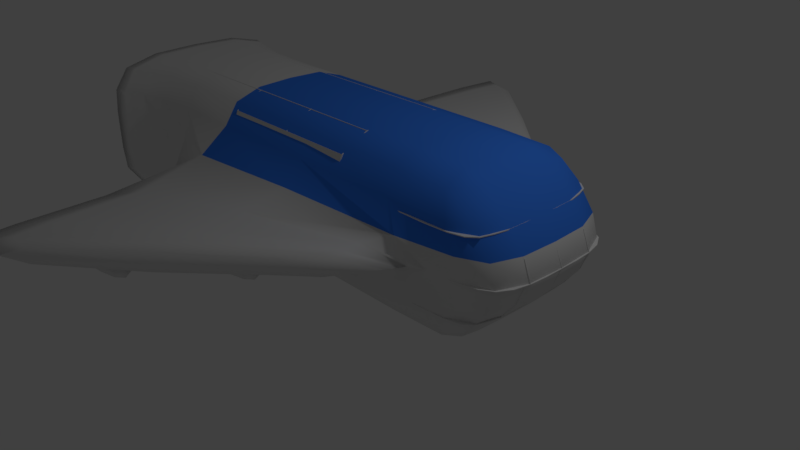 # Source: rocketship.blend  (saved by Blender 2.78.0; exported with 4.5.12 LTS)
import bpy
from mathutils import Matrix  # noqa: F401  (used for matrix-valued properties, if any)

bpy.ops.wm.read_factory_settings(use_empty=True)
scene = bpy.context.scene
scene.name = 'Scene'

# ---- collections
col_collection_1 = bpy.data.collections.new('Collection 1'); scene.collection.children.link(col_collection_1)
col_collection_2 = bpy.data.collections.new('Collection 2'); scene.collection.children.link(col_collection_2)

# ---- materials (node trees are filled in below, after node groups)
mat_material = bpy.data.materials.new('Material')
mat_material.alpha_threshold = 0.0
mat_material.use_transparent_shadow = False
mat_material.roughness = 0.5
mat_material.line_color = (0.0, 0.0, 0.0, 1.0)
mat_material_001 = bpy.data.materials.new('Material.001')
mat_material_001.alpha_threshold = 0.0
mat_material_001.use_transparent_shadow = False
mat_material_001.diffuse_color = (0.04935, 0.2374, 1.0, 1.0)
mat_material_001.roughness = 0.5

# ---- material node trees

# ---- world
world_world = bpy.data.worlds.new('World'); scene.world = world_world
world_world.color = (0.05088, 0.05088, 0.05088)
world_world.use_sun_shadow = False
world_world.sun_shadow_jitter_overblur = 0.0
world_world.cycles.sampling_method = 'MANUAL'

# ---- cameras
cam_camera = bpy.data.cameras.new('Camera')
cam_camera.clip_end = 100.0
cam_camera.lens = 35.0
cam_camera.sensor_width = 32.0
cam_camera.sensor_height = 18.0
cam_camera.ortho_scale = 7.314
cam_camera.dof.focus_distance = 0.0
cam_camera.dof.aperture_fstop = 128.0

# ---- lights
light_lamp = bpy.data.lights.new('Lamp', 'POINT')
light_lamp.transmission_factor = 0.0
light_lamp.cutoff_distance = 30.0
light_lamp.energy = 100.0
light_lamp.shadow_buffer_clip_start = 1.001
light_lamp.shadow_soft_size = 0.1
light_lamp.shadow_maximum_resolution = 0.006
light_lamp.use_absolute_resolution = True

# ---- meshes
me_cube_001 = bpy.data.meshes.new('Cube.001')
me_cube_001.from_pydata([(0.2, -0.5, 0.4), (0.2, -0.5, -3.353e-07), (0.2, -0.7, 0.4), (0.2, -0.7, -3.353e-07), (-0.2, -0.5, 0.4), (-0.2, -0.5, -3.353e-07), (-0.2, -0.7, 0.4), (-0.2, -0.7, -3.353e-07), (-0.2, -0.3, -3.353e-07), (-0.2, -0.3, 0.4), (-0.2, -0.1, -3.353e-07), (-0.2, -0.1, 0.4), (0.2, -0.3, -3.353e-07), (0.2, -0.3, 0.4), (0.2, -0.1, -3.353e-07), (0.2, -0.1, 0.4), (-0.2, -0.3, 0.2), (-0.2, -0.1, 0.2), (-0.2, -0.7, 0.2), (-0.2, -0.5, 0.2), (-0.2, -0.14, -3.353e-07), (-0.2, -0.18, -3.353e-07), (-0.2, -0.22, -3.353e-07), (-0.2, -0.26, -3.353e-07), (-0.2, -0.3, 0.24), (-0.2, -0.3, 0.28), (-0.2, -0.3, 0.32), (-0.2, -0.3, 0.36), (-0.2, -0.26, 0.4), (-0.2, -0.22, 0.4), (-0.2, -0.18, 0.4), (-0.2, -0.14, 0.4), (-0.2, -0.1, 0.16), (-0.2, -0.1, 0.12), (-0.2, -0.1, 0.08), (-0.2, -0.1, 0.04), (-0.2, -0.3, 0.04), (-0.2, -0.3, 0.08), (-0.2, -0.3, 0.12), (-0.2, -0.3, 0.16), (-0.2, -0.1, 0.36), (-0.2, -0.1, 0.32), (-0.2, -0.1, 0.28), (-0.2, -0.1, 0.24), (-0.2, -0.26, 0.2), (-0.2, -0.22, 0.2), (-0.2, -0.18, 0.2), (-0.2, -0.14, 0.2), (-0.2, -0.14, 0.04), (-0.2, -0.14, 0.08), (-0.2, -0.14, 0.12), (-0.2, -0.14, 0.16), (-0.2, -0.18, 0.04), (-0.2, -0.18, 0.08), (-0.2, -0.18, 0.12), (-0.2, -0.18, 0.16), (-0.2, -0.22, 0.04), (-0.2, -0.22, 0.08), (-0.2, -0.22, 0.12), (-0.2, -0.22, 0.16), (-0.2, -0.26, 0.04), (-0.2, -0.26, 0.08), (-0.2, -0.26, 0.12), (-0.2, -0.26, 0.16), (-0.2, -0.26, 0.24), (-0.2, -0.22, 0.24), (-0.2, -0.18, 0.24), (-0.2, -0.14, 0.24), (-0.2, -0.26, 0.28), (-0.2, -0.22, 0.28), (-0.2, -0.18, 0.28), (-0.2, -0.14, 0.28), (-0.2, -0.26, 0.32), (-0.2, -0.22, 0.32), (-0.2, -0.18, 0.32), (-0.2, -0.14, 0.32), (-0.2, -0.26, 0.36), (-0.2, -0.22, 0.36), (-0.2, -0.18, 0.36), (-0.2, -0.14, 0.36), (-0.4, -0.14, 0.04), (-0.4, -0.14, 0.08), (-0.4, -0.14, 0.12), (-0.4, -0.14, 0.16), (-0.4, -0.18, 0.04), (-0.4, -0.18, 0.08), (-0.4, -0.18, 0.12), (-0.4, -0.18, 0.16), (-0.4, -0.22, 0.04), (-0.4, -0.22, 0.08), (-0.4, -0.22, 0.12), (-0.4, -0.22, 0.16), (-0.4, -0.26, 0.04), (-0.4, -0.26, 0.08), (-0.4, -0.26, 0.12), (-0.4, -0.26, 0.16), (-0.4, -0.26, 0.24), (-0.4, -0.22, 0.24), (-0.4, -0.18, 0.24), (-0.4, -0.14, 0.24), (-0.4, -0.26, 0.28), (-0.4, -0.22, 0.28), (-0.4, -0.18, 0.28), (-0.4, -0.14, 0.28), (-0.4, -0.26, 0.32), (-0.4, -0.22, 0.32), (-0.4, -0.18, 0.32), (-0.4, -0.14, 0.32), (-0.4, -0.26, 0.36), (-0.4, -0.22, 0.36), (-0.4, -0.18, 0.36), (-0.4, -0.14, 0.36), (-0.2, -0.5, 0.16), (-0.2, -0.5, 0.12), (-0.2, -0.5, 0.08), (-0.2, -0.5, 0.04), (-0.2, -0.66, 0.4), (-0.2, -0.62, 0.4), (-0.2, -0.58, 0.4), (-0.2, -0.54, 0.4), (-0.2, -0.7, 0.24), (-0.2, -0.7, 0.28), (-0.2, -0.7, 0.32), (-0.2, -0.7, 0.36), (-0.2, -0.54, -3.353e-07), (-0.2, -0.58, -3.353e-07), (-0.2, -0.62, -3.353e-07), (-0.2, -0.66, -3.353e-07), (-0.2, -0.7, 0.04), (-0.2, -0.7, 0.08), (-0.2, -0.7, 0.12), (-0.2, -0.7, 0.16), (-0.2, -0.5, 0.36), (-0.2, -0.5, 0.32), (-0.2, -0.5, 0.28), (-0.2, -0.5, 0.24), (-0.2, -0.66, 0.2), (-0.2, -0.62, 0.2), (-0.2, -0.58, 0.2), (-0.2, -0.54, 0.2), (-0.2, -0.54, 0.04), (-0.2, -0.54, 0.08), (-0.2, -0.54, 0.12), (-0.2, -0.54, 0.16), (-0.2, -0.58, 0.04), (-0.2, -0.58, 0.08), (-0.2, -0.58, 0.12), (-0.2, -0.58, 0.16), (-0.2, -0.62, 0.04), (-0.2, -0.62, 0.08), (-0.2, -0.62, 0.12), (-0.2, -0.62, 0.16), (-0.2, -0.66, 0.04), (-0.2, -0.66, 0.08), (-0.2, -0.66, 0.12), (-0.2, -0.66, 0.16), (-0.2, -0.66, 0.24), (-0.2, -0.62, 0.24), (-0.2, -0.58, 0.24), (-0.2, -0.54, 0.24), (-0.2, -0.66, 0.28), (-0.2, -0.62, 0.28), (-0.2, -0.58, 0.28), (-0.2, -0.54, 0.28), (-0.2, -0.66, 0.32), (-0.2, -0.62, 0.32), (-0.2, -0.58, 0.32), (-0.2, -0.54, 0.32), (-0.2, -0.66, 0.36), (-0.2, -0.62, 0.36), (-0.2, -0.58, 0.36), (-0.2, -0.54, 0.36), (-0.5, -0.54, 0.04), (-0.5, -0.54, 0.08), (-0.5, -0.54, 0.12), (-0.5, -0.54, 0.16), (-0.5, -0.58, 0.04), (-0.5, -0.58, 0.08), (-0.5, -0.58, 0.12), (-0.5, -0.58, 0.16), (-0.6, -0.62, 0.04), (-0.6, -0.62, 0.08), (-0.6, -0.62, 0.12), (-0.6, -0.62, 0.16), (-0.6, -0.66, 0.04), (-0.6, -0.66, 0.08), (-0.6, -0.66, 0.12), (-0.6, -0.66, 0.16), (-0.6, -0.66, 0.24), (-0.6, -0.62, 0.24), (-0.5, -0.58, 0.24), (-0.5, -0.54, 0.24), (-0.6, -0.66, 0.28), (-0.6, -0.62, 0.28), (-0.5, -0.58, 0.28), (-0.5, -0.54, 0.28), (-0.6, -0.66, 0.32), (-0.6, -0.62, 0.32), (-0.5, -0.58, 0.32), (-0.5, -0.54, 0.32), (-0.6, -0.66, 0.36), (-0.6, -0.62, 0.36), (-0.5, -0.58, 0.36), (-0.5, -0.54, 0.36), (0.2, -0.7, 0.2667), (0.2, -0.7, 0.1333), (0.2, -0.5667, 0.4), (0.2, -0.6333, 0.4), (0.2, -0.6333, -3.353e-07), (0.2, -0.5667, -3.353e-07), (0.2, -0.5, 0.2667), (0.2, -0.5, 0.1333), (0.2, -0.1, 0.2667), (0.2, -0.1, 0.1333), (0.2, -0.2333, -3.353e-07), (0.2, -0.1667, -3.353e-07), (0.2, -0.1667, 0.4), (0.2, -0.2333, 0.4), (0.2, -0.3, 0.2667), (0.2, -0.3, 0.1333), (0.2, -0.1667, 0.1333), (0.2, -0.2333, 0.1333), (0.2, -0.1667, 0.2667), (0.2, -0.2333, 0.2667), (0.2, -0.5667, 0.1333), (0.2, -0.6333, 0.1333), (0.2, -0.5667, 0.2667), (0.2, -0.6333, 0.2667), (0.3, -0.1667, 0.1333), (0.3, -0.2333, 0.1333), (0.3, -0.1667, 0.2667), (0.3, -0.2333, 0.2667), (0.3, -0.5667, 0.1333), (0.3, -0.6333, 0.1333), (0.3, -0.5667, 0.2667), (0.3, -0.6333, 0.2667), (0.4, -0.1667, 0.1333), (0.4, -0.2333, 0.1333), (0.4, -0.1667, 0.2667), (0.4, -0.2333, 0.2667), (0.4, -0.5667, 0.1333), (0.4, -0.6333, 0.1333), (0.4, -0.5667, 0.2667), (0.4, -0.6333, 0.2667), (0.3, -0.05667, 0.1333), (0.3, -0.05667, 0.2667), (0.4, -0.05667, 0.1333), (0.4, -0.05667, 0.2667), (0.3, 0.003333, 0.1333), (0.3, 0.003333, 0.2667), (0.4, 0.003333, 0.1333), (0.4, 0.003333, 0.2667), (0.2, -0.5, -0.5), (0.2, -0.5, -0.1), (0.2, -0.7, -0.5), (0.2, -0.7, -0.1), (-0.2, -0.5, -0.5), (-0.2, -0.5, -0.1), (-0.2, -0.7, -0.5), (-0.2, -0.7, -0.1), (-0.2, -0.3, -0.1), (-0.2, -0.3, -0.5), (-0.2, -0.1, -0.1), (-0.2, -0.1, -0.5), (0.2, -0.3, -0.1), (0.2, -0.3, -0.5), (0.2, -0.1, -0.1), (0.2, -0.1, -0.5), (-0.2, -0.3, -0.3), (-0.2, -0.1, -0.3), (-0.2, -0.7, -0.3), (-0.2, -0.5, -0.3), (-0.2, -0.14, -0.1), (-0.2, -0.18, -0.1), (-0.2, -0.22, -0.1), (-0.2, -0.26, -0.1), (-0.2, -0.3, -0.34), (-0.2, -0.3, -0.38), (-0.2, -0.3, -0.42), (-0.2, -0.3, -0.46), (-0.2, -0.26, -0.5), (-0.2, -0.22, -0.5), (-0.2, -0.18, -0.5), (-0.2, -0.14, -0.5), (-0.2, -0.1, -0.26), (-0.2, -0.1, -0.22), (-0.2, -0.1, -0.18), (-0.2, -0.1, -0.14), (-0.2, -0.3, -0.14), (-0.2, -0.3, -0.18), (-0.2, -0.3, -0.22), (-0.2, -0.3, -0.26), (-0.2, -0.1, -0.46), (-0.2, -0.1, -0.42), (-0.2, -0.1, -0.38), (-0.2, -0.1, -0.34), (-0.2, -0.26, -0.3), (-0.2, -0.22, -0.3), (-0.2, -0.18, -0.3), (-0.2, -0.14, -0.3), (-0.2, -0.14, -0.14), (-0.2, -0.14, -0.18), (-0.2, -0.14, -0.22), (-0.2, -0.14, -0.26), (-0.2, -0.18, -0.14), (-0.2, -0.18, -0.18), (-0.2, -0.18, -0.22), (-0.2, -0.18, -0.26), (-0.2, -0.22, -0.14), (-0.2, -0.22, -0.18), (-0.2, -0.22, -0.22), (-0.2, -0.22, -0.26), (-0.2, -0.26, -0.14), (-0.2, -0.26, -0.18), (-0.2, -0.26, -0.22), (-0.2, -0.26, -0.26), (-0.2, -0.26, -0.34), (-0.2, -0.22, -0.34), (-0.2, -0.18, -0.34), (-0.2, -0.14, -0.34), (-0.2, -0.26, -0.38), (-0.2, -0.22, -0.38), (-0.2, -0.18, -0.38), (-0.2, -0.14, -0.38), (-0.2, -0.26, -0.42), (-0.2, -0.22, -0.42), (-0.2, -0.18, -0.42), (-0.2, -0.14, -0.42), (-0.2, -0.26, -0.46), (-0.2, -0.22, -0.46), (-0.2, -0.18, -0.46), (-0.2, -0.14, -0.46), (-0.4, -0.14, -0.14), (-0.4, -0.14, -0.18), (-0.4, -0.14, -0.22), (-0.4, -0.14, -0.26), (-0.4, -0.18, -0.14), (-0.4, -0.18, -0.18), (-0.4, -0.18, -0.22), (-0.4, -0.18, -0.26), (-0.4, -0.22, -0.14), (-0.4, -0.22, -0.18), (-0.4, -0.22, -0.22), (-0.4, -0.22, -0.26), (-0.4, -0.26, -0.14), (-0.4, -0.26, -0.18), (-0.4, -0.26, -0.22), (-0.4, -0.26, -0.26), (-0.4, -0.26, -0.34), (-0.4, -0.22, -0.34), (-0.4, -0.18, -0.34), (-0.4, -0.14, -0.34), (-0.4, -0.26, -0.38), (-0.4, -0.22, -0.38), (-0.4, -0.18, -0.38), (-0.4, -0.14, -0.38), (-0.4, -0.26, -0.42), (-0.4, -0.22, -0.42), (-0.4, -0.18, -0.42), (-0.4, -0.14, -0.42), (-0.4, -0.26, -0.46), (-0.4, -0.22, -0.46), (-0.4, -0.18, -0.46), (-0.4, -0.14, -0.46), (-0.2, -0.5, -0.26), (-0.2, -0.5, -0.22), (-0.2, -0.5, -0.18), (-0.2, -0.5, -0.14), (-0.2, -0.66, -0.5), (-0.2, -0.62, -0.5), (-0.2, -0.58, -0.5), (-0.2, -0.54, -0.5), (-0.2, -0.7, -0.34), (-0.2, -0.7, -0.38), (-0.2, -0.7, -0.42), (-0.2, -0.7, -0.46), (-0.2, -0.54, -0.1), (-0.2, -0.58, -0.1), (-0.2, -0.62, -0.1), (-0.2, -0.66, -0.1), (-0.2, -0.7, -0.14), (-0.2, -0.7, -0.18), (-0.2, -0.7, -0.22), (-0.2, -0.7, -0.26), (-0.2, -0.5, -0.46), (-0.2, -0.5, -0.42), (-0.2, -0.5, -0.38), (-0.2, -0.5, -0.34), (-0.2, -0.66, -0.3), (-0.2, -0.62, -0.3), (-0.2, -0.58, -0.3), (-0.2, -0.54, -0.3), (-0.2, -0.54, -0.14), (-0.2, -0.54, -0.18), (-0.2, -0.54, -0.22), (-0.2, -0.54, -0.26), (-0.2, -0.58, -0.14), (-0.2, -0.58, -0.18), (-0.2, -0.58, -0.22), (-0.2, -0.58, -0.26), (-0.2, -0.62, -0.14), (-0.2, -0.62, -0.18), (-0.2, -0.62, -0.22), (-0.2, -0.62, -0.26), (-0.2, -0.66, -0.14), (-0.2, -0.66, -0.18), (-0.2, -0.66, -0.22), (-0.2, -0.66, -0.26), (-0.2, -0.66, -0.34), (-0.2, -0.62, -0.34), (-0.2, -0.58, -0.34), (-0.2, -0.54, -0.34), (-0.2, -0.66, -0.38), (-0.2, -0.62, -0.38), (-0.2, -0.58, -0.38), (-0.2, -0.54, -0.38), (-0.2, -0.66, -0.42), (-0.2, -0.62, -0.42), (-0.2, -0.58, -0.42), (-0.2, -0.54, -0.42), (-0.2, -0.66, -0.46), (-0.2, -0.62, -0.46), (-0.2, -0.58, -0.46), (-0.2, -0.54, -0.46), (-0.5, -0.54, -0.14), (-0.5, -0.54, -0.18), (-0.5, -0.54, -0.22), (-0.5, -0.54, -0.26), (-0.5, -0.58, -0.14), (-0.5, -0.58, -0.18), (-0.5, -0.58, -0.22), (-0.5, -0.58, -0.26), (-0.6, -0.62, -0.14), (-0.6, -0.62, -0.18), (-0.6, -0.62, -0.22), (-0.6, -0.62, -0.26), (-0.6, -0.66, -0.14), (-0.6, -0.66, -0.18), (-0.6, -0.66, -0.22), (-0.6, -0.66, -0.26), (-0.6, -0.66, -0.34), (-0.6, -0.62, -0.34), (-0.5, -0.58, -0.34), (-0.5, -0.54, -0.34), (-0.6, -0.66, -0.38), (-0.6, -0.62, -0.38), (-0.5, -0.58, -0.38), (-0.5, -0.54, -0.38), (-0.6, -0.66, -0.42), (-0.6, -0.62, -0.42), (-0.5, -0.58, -0.42), (-0.5, -0.54, -0.42), (-0.6, -0.66, -0.46), (-0.6, -0.62, -0.46), (-0.5, -0.58, -0.46), (-0.5, -0.54, -0.46), (0.2, -0.7, -0.3667), (0.2, -0.7, -0.2333), (0.2, -0.5667, -0.5), (0.2, -0.6333, -0.5), (0.2, -0.6333, -0.1), (0.2, -0.5667, -0.1), (0.2, -0.5, -0.3667), (0.2, -0.5, -0.2333), (0.2, -0.1, -0.3667), (0.2, -0.1, -0.2333), (0.2, -0.2333, -0.1), (0.2, -0.1667, -0.1), (0.2, -0.1667, -0.5), (0.2, -0.2333, -0.5), (0.2, -0.3, -0.3667), (0.2, -0.3, -0.2333), (0.2, -0.1667, -0.2333), (0.2, -0.2333, -0.2333), (0.2, -0.1667, -0.3667), (0.2, -0.2333, -0.3667), (0.2, -0.5667, -0.2333), (0.2, -0.6333, -0.2333), (0.2, -0.5667, -0.3667), (0.2, -0.6333, -0.3667), (0.3, -0.1667, -0.2333), (0.3, -0.2333, -0.2333), (0.3, -0.1667, -0.3667), (0.3, -0.2333, -0.3667), (0.3, -0.5667, -0.2333), (0.3, -0.6333, -0.2333), (0.3, -0.5667, -0.3667), (0.3, -0.6333, -0.3667), (0.4, -0.1667, -0.2333), (0.4, -0.2333, -0.2333), (0.4, -0.1667, -0.3667), (0.4, -0.2333, -0.3667), (0.4, -0.5667, -0.2333), (0.4, -0.6333, -0.2333), (0.4, -0.5667, -0.3667), (0.4, -0.6333, -0.3667), (0.3, -0.05667, -0.2333), (0.3, -0.05667, -0.3667), (0.4, -0.05667, -0.2333), (0.4, -0.05667, -0.3667), (0.3, 0.003333, -0.2333), (0.3, 0.003333, -0.3667), (0.4, 0.003333, -0.2333), (0.4, 0.003333, -0.3667), (0.3, -0.05667, 0.0), (0.4, -0.05667, 0.0), (0.3, 0.003333, 0.0), (0.4, 0.003333, 0.0), (0.3, -0.05667, -0.9667), (0.4, -0.05667, -0.9667), (0.3, 0.003333, -0.9667), (0.4, 0.003333, -0.9667)], [], [(0, 4, 119, 118, 117, 116, 6, 2, 207, 206), (5, 1, 209, 208, 3, 7, 127, 126, 125, 124), (3, 205, 204, 2, 6, 123, 122, 121, 120, 18, 131, 130, 129, 128, 7), (227, 207, 2, 204), (5, 115, 114, 113, 112, 19, 135, 134, 133, 132, 4, 0, 210, 211, 1), (171, 119, 4, 132), (79, 31, 11, 40), (10, 35, 34, 33, 32, 17, 43, 42, 41, 40, 11, 15, 212, 213, 14), (223, 217, 13, 218), (12, 219, 218, 13, 9, 27, 26, 25, 24, 16, 39, 38, 37, 36, 8), (10, 14, 215, 214, 12, 8, 23, 22, 21, 20), (15, 11, 31, 30, 29, 28, 9, 13, 217, 216), (63, 39, 16, 44), (155, 131, 18, 136), (32, 51, 47, 17), (51, 55, 46, 47), (55, 59, 45, 46), (59, 63, 44, 45), (10, 20, 48, 35), (35, 48, 49, 34), (34, 49, 50, 33), (33, 50, 51, 32), (20, 21, 52, 48), (55, 51, 83, 87), (49, 53, 54, 50), (71, 67, 99, 103), (21, 22, 56, 52), (52, 56, 57, 53), (53, 57, 58, 54), (54, 58, 59, 55), (22, 23, 60, 56), (50, 54, 86, 82), (57, 61, 62, 58), (66, 70, 102, 98), (23, 8, 36, 60), (60, 36, 37, 61), (61, 37, 38, 62), (62, 38, 39, 63), (47, 67, 43, 17), (67, 71, 42, 43), (71, 75, 41, 42), (75, 79, 40, 41), (16, 24, 64, 44), (44, 64, 65, 45), (45, 65, 66, 46), (46, 66, 67, 47), (24, 25, 68, 64), (57, 56, 88, 89), (65, 69, 70, 66), (73, 72, 104, 105), (25, 26, 72, 68), (68, 72, 73, 69), (69, 73, 74, 70), (70, 74, 75, 71), (26, 27, 76, 72), (53, 49, 81, 85), (73, 77, 78, 74), (69, 65, 97, 101), (27, 9, 28, 76), (76, 28, 29, 77), (77, 29, 30, 78), (78, 30, 31, 79), (80, 84, 85, 81), (82, 86, 87, 83), (88, 92, 93, 89), (90, 94, 95, 91), (96, 100, 101, 97), (98, 102, 103, 99), (104, 108, 109, 105), (106, 110, 111, 107), (75, 74, 106, 107), (59, 58, 90, 91), (65, 64, 96, 97), (49, 48, 80, 81), (76, 77, 109, 108), (60, 61, 93, 92), (67, 66, 98, 99), (51, 50, 82, 83), (72, 76, 108, 104), (56, 60, 92, 88), (78, 79, 111, 110), (62, 63, 95, 94), (77, 73, 105, 109), (61, 57, 89, 93), (68, 69, 101, 100), (74, 78, 110, 106), (52, 53, 85, 84), (58, 62, 94, 90), (79, 75, 107, 111), (63, 59, 91, 95), (70, 71, 103, 102), (54, 55, 87, 86), (64, 68, 100, 96), (48, 52, 84, 80), (112, 143, 139, 19), (143, 147, 138, 139), (147, 151, 137, 138), (151, 155, 136, 137), (5, 124, 140, 115), (115, 140, 141, 114), (114, 141, 142, 113), (113, 142, 143, 112), (124, 125, 144, 140), (152, 153, 185, 184), (141, 145, 146, 142), (168, 169, 201, 200), (125, 126, 148, 144), (144, 148, 149, 145), (145, 149, 150, 146), (146, 150, 151, 147), (126, 127, 152, 148), (141, 140, 172, 173), (149, 153, 154, 150), (157, 156, 188, 189), (127, 7, 128, 152), (152, 128, 129, 153), (153, 129, 130, 154), (154, 130, 131, 155), (139, 159, 135, 19), (159, 163, 134, 135), (163, 167, 133, 134), (167, 171, 132, 133), (18, 120, 156, 136), (136, 156, 157, 137), (137, 157, 158, 138), (138, 158, 159, 139), (120, 121, 160, 156), (151, 150, 182, 183), (157, 161, 162, 158), (167, 166, 198, 199), (121, 122, 164, 160), (160, 164, 165, 161), (161, 165, 166, 162), (162, 166, 167, 163), (122, 123, 168, 164), (147, 143, 175, 179), (165, 169, 170, 166), (163, 159, 191, 195), (123, 6, 116, 168), (168, 116, 117, 169), (169, 117, 118, 170), (170, 118, 119, 171), (172, 176, 177, 173), (174, 178, 179, 175), (180, 184, 185, 181), (182, 186, 187, 183), (188, 192, 193, 189), (190, 194, 195, 191), (196, 200, 201, 197), (198, 202, 203, 199), (159, 158, 190, 191), (143, 142, 174, 175), (164, 168, 200, 196), (148, 152, 184, 180), (170, 171, 203, 202), (154, 155, 187, 186), (169, 165, 197, 201), (153, 149, 181, 185), (160, 161, 193, 192), (166, 170, 202, 198), (144, 145, 177, 176), (150, 154, 186, 182), (171, 167, 199, 203), (155, 151, 183, 187), (162, 163, 195, 194), (146, 147, 179, 178), (156, 160, 192, 188), (140, 144, 176, 172), (161, 157, 189, 193), (145, 141, 173, 177), (165, 164, 196, 197), (149, 148, 180, 181), (158, 162, 194, 190), (142, 146, 178, 174), (214, 221, 219, 12), (221, 223, 218, 219), (14, 213, 220, 215), (215, 220, 221, 214), (213, 212, 222, 220), (221, 220, 228, 229), (212, 15, 216, 222), (222, 216, 217, 223), (208, 225, 205, 3), (225, 227, 204, 205), (1, 211, 224, 209), (209, 224, 225, 208), (211, 210, 226, 224), (226, 227, 235, 234), (210, 0, 206, 226), (226, 206, 207, 227), (233, 232, 240, 241), (224, 226, 234, 232), (223, 221, 229, 231), (222, 223, 231, 230), (225, 224, 232, 233), (227, 225, 233, 235), (220, 222, 230, 228), (236, 238, 239, 237), (240, 242, 243, 241), (229, 228, 236, 237), (235, 233, 241, 243), (234, 235, 243, 242), (230, 231, 239, 238), (232, 229, 237, 240), (237, 239, 242, 240), (234, 242, 239, 231), (229, 232, 234, 231), (230, 238, 247, 245), (228, 230, 245, 244), (238, 236, 246, 247), (236, 228, 244, 246), (247, 246, 250, 251), (245, 247, 251, 249), (244, 245, 249, 248), (244, 248, 506, 504), (250, 246, 505, 507), (246, 244, 504, 505), (252, 458, 459, 254, 258, 368, 369, 370, 371, 256), (257, 376, 377, 378, 379, 259, 255, 460, 461, 253), (255, 259, 380, 381, 382, 383, 270, 372, 373, 374, 375, 258, 254, 456, 457), (479, 456, 254, 459), (257, 253, 463, 462, 252, 256, 384, 385, 386, 387, 271, 364, 365, 366, 367), (423, 384, 256, 371), (331, 292, 263, 283), (262, 266, 465, 464, 267, 263, 292, 293, 294, 295, 269, 284, 285, 286, 287), (475, 470, 265, 469), (264, 260, 288, 289, 290, 291, 268, 276, 277, 278, 279, 261, 265, 470, 471), (262, 272, 273, 274, 275, 260, 264, 466, 467, 266), (267, 468, 469, 265, 261, 280, 281, 282, 283, 263), (315, 296, 268, 291), (407, 388, 270, 383), (284, 269, 299, 303), (303, 299, 298, 307), (307, 298, 297, 311), (311, 297, 296, 315), (262, 287, 300, 272), (287, 286, 301, 300), (286, 285, 302, 301), (285, 284, 303, 302), (272, 300, 304, 273), (307, 339, 335, 303), (301, 302, 306, 305), (323, 355, 351, 319), (273, 304, 308, 274), (304, 305, 309, 308), (305, 306, 310, 309), (306, 307, 311, 310), (274, 308, 312, 275), (302, 334, 338, 306), (309, 310, 314, 313), (318, 350, 354, 322), (275, 312, 288, 260), (312, 313, 289, 288), (313, 314, 290, 289), (314, 315, 291, 290), (299, 269, 295, 319), (319, 295, 294, 323), (323, 294, 293, 327), (327, 293, 292, 331), (268, 296, 316, 276), (296, 297, 317, 316), (297, 298, 318, 317), (298, 299, 319, 318), (276, 316, 320, 277), (309, 341, 340, 308), (317, 318, 322, 321), (325, 357, 356, 324), (277, 320, 324, 278), (320, 321, 325, 324), (321, 322, 326, 325), (322, 323, 327, 326), (278, 324, 328, 279), (305, 337, 333, 301), (325, 326, 330, 329), (321, 353, 349, 317), (279, 328, 280, 261), (328, 329, 281, 280), (329, 330, 282, 281), (330, 331, 283, 282), (332, 333, 337, 336), (334, 335, 339, 338), (340, 341, 345, 344), (342, 343, 347, 346), (348, 349, 353, 352), (350, 351, 355, 354), (356, 357, 361, 360), (358, 359, 363, 362), (327, 359, 358, 326), (311, 343, 342, 310), (317, 349, 348, 316), (301, 333, 332, 300), (328, 360, 361, 329), (312, 344, 345, 313), (319, 351, 350, 318), (303, 335, 334, 302), (324, 356, 360, 328), (308, 340, 344, 312), (330, 362, 363, 331), (314, 346, 347, 315), (329, 361, 357, 325), (313, 345, 341, 309), (320, 352, 353, 321), (326, 358, 362, 330), (304, 336, 337, 305), (310, 342, 346, 314), (331, 363, 359, 327), (315, 347, 343, 311), (322, 354, 355, 323), (306, 338, 339, 307), (316, 348, 352, 320), (300, 332, 336, 304), (364, 271, 391, 395), (395, 391, 390, 399), (399, 390, 389, 403), (403, 389, 388, 407), (257, 367, 392, 376), (367, 366, 393, 392), (366, 365, 394, 393), (365, 364, 395, 394), (376, 392, 396, 377), (404, 436, 437, 405), (393, 394, 398, 397), (420, 452, 453, 421), (377, 396, 400, 378), (396, 397, 401, 400), (397, 398, 402, 401), (398, 399, 403, 402), (378, 400, 404, 379), (393, 425, 424, 392), (401, 402, 406, 405), (409, 441, 440, 408), (379, 404, 380, 259), (404, 405, 381, 380), (405, 406, 382, 381), (406, 407, 383, 382), (391, 271, 387, 411), (411, 387, 386, 415), (415, 386, 385, 419), (419, 385, 384, 423), (270, 388, 408, 372), (388, 389, 409, 408), (389, 390, 410, 409), (390, 391, 411, 410), (372, 408, 412, 373), (403, 435, 434, 402), (409, 410, 414, 413), (419, 451, 450, 418), (373, 412, 416, 374), (412, 413, 417, 416), (413, 414, 418, 417), (414, 415, 419, 418), (374, 416, 420, 375), (399, 431, 427, 395), (417, 418, 422, 421), (415, 447, 443, 411), (375, 420, 368, 258), (420, 421, 369, 368), (421, 422, 370, 369), (422, 423, 371, 370), (424, 425, 429, 428), (426, 427, 431, 430), (432, 433, 437, 436), (434, 435, 439, 438), (440, 441, 445, 444), (442, 443, 447, 446), (448, 449, 453, 452), (450, 451, 455, 454), (411, 443, 442, 410), (395, 427, 426, 394), (416, 448, 452, 420), (400, 432, 436, 404), (422, 454, 455, 423), (406, 438, 439, 407), (421, 453, 449, 417), (405, 437, 433, 401), (412, 444, 445, 413), (418, 450, 454, 422), (396, 428, 429, 397), (402, 434, 438, 406), (423, 455, 451, 419), (407, 439, 435, 403), (414, 446, 447, 415), (398, 430, 431, 399), (408, 440, 444, 412), (392, 424, 428, 396), (413, 445, 441, 409), (397, 429, 425, 393), (417, 449, 448, 416), (401, 433, 432, 400), (410, 442, 446, 414), (394, 426, 430, 398), (466, 264, 471, 473), (473, 471, 470, 475), (266, 467, 472, 465), (467, 466, 473, 472), (465, 472, 474, 464), (473, 481, 480, 472), (464, 474, 468, 267), (474, 475, 469, 468), (460, 255, 457, 477), (477, 457, 456, 479), (253, 461, 476, 463), (461, 460, 477, 476), (463, 476, 478, 462), (478, 486, 487, 479), (462, 478, 458, 252), (478, 479, 459, 458), (485, 493, 492, 484), (476, 484, 486, 478), (475, 483, 481, 473), (474, 482, 483, 475), (477, 485, 484, 476), (479, 487, 485, 477), (472, 480, 482, 474), (488, 489, 491, 490), (492, 493, 495, 494), (481, 489, 488, 480), (487, 495, 493, 485), (486, 494, 495, 487), (482, 490, 491, 483), (484, 492, 489, 481), (489, 492, 494, 491), (486, 483, 491, 494), (481, 483, 486, 484), (482, 497, 499, 490), (480, 496, 497, 482), (490, 499, 498, 488), (488, 498, 496, 480), (499, 503, 502, 498), (497, 501, 510, 508), (496, 500, 501, 497), (496, 504, 506, 500), (502, 507, 505, 498), (498, 505, 504, 496), (503, 499, 509, 511), (499, 497, 508, 509)])
_uv = me_cube_001.uv_layers.new(name='UVMap')
_uv.uv.foreach_set('vector', [0.1788, 0.5343, 0.3546, 0.5343, 0.3546, 0.5517, 0.3546, 0.5691, 0.3546, 0.5865, 0.3546, 0.6038, 0.3546, 0.6212, 0.1788, 0.6212, 0.1788, 0.5923, 0.1788, 0.5633, 0.5323, 0.5323, 0.4454, 0.5323, 0.4454, 0.4737, 0.4454, 0.4151, 0.4454, 0.3566, 0.5323, 0.3566, 0.5323, 0.3917, 0.5323, 0.4269, 0.5323, 0.462, 0.5323, 0.4972, 0.1788, 0.1768, 0.1788, 0.1182, 0.1788, 0.05959, 0.1788, 0.001001, 0.3546, 0.001001, 0.3546, 0.01858, 0.3546, 0.03616, 0.3546, 0.05373, 0.3546, 0.07131, 0.3546, 0.08889, 0.3546, 0.1065, 0.3546, 0.124, 0.3546, 0.1416, 0.3546, 0.1592, 0.3546, 0.1768, 0.8454, 0.9323, 0.8879, 0.9323, 0.8879, 0.9121, 0.8454, 0.9121, 0.1768, 0.3566, 0.1768, 0.3741, 0.1768, 0.3917, 0.1768, 0.4093, 0.1768, 0.4269, 0.1768, 0.4444, 0.1768, 0.462, 0.1768, 0.4796, 0.1768, 0.4972, 0.1768, 0.5148, 0.1768, 0.5323, 0.001001, 0.5323, 0.001001, 0.4737, 0.001001, 0.4151, 0.001001, 0.3566, 0.6657, 0.5566, 0.6454, 0.5566, 0.6454, 0.5768, 0.6657, 0.5768, 0.6434, 0.5566, 0.6232, 0.5566, 0.6232, 0.5768, 0.6434, 0.5768, 0.5323, 0.001001, 0.5323, 0.01858, 0.5323, 0.03616, 0.5323, 0.05373, 0.5323, 0.07131, 0.5323, 0.08889, 0.5323, 0.1065, 0.5323, 0.124, 0.5323, 0.1416, 0.5323, 0.1592, 0.5323, 0.1768, 0.3566, 0.1768, 0.3566, 0.1182, 0.3566, 0.05959, 0.3566, 0.001001, 0.5768, 0.6212, 0.5768, 0.5788, 0.5566, 0.5788, 0.5566, 0.6212, 0.001001, 0.1768, 0.001001, 0.1182, 0.001001, 0.05959, 0.001001, 0.001001, 0.1768, 0.001001, 0.1768, 0.01858, 0.1768, 0.03616, 0.1768, 0.05373, 0.1768, 0.07131, 0.1768, 0.08889, 0.1768, 0.1065, 0.1768, 0.124, 0.1768, 0.1416, 0.1768, 0.1592, 0.1768, 0.1768, 0.4434, 0.3566, 0.4434, 0.5323, 0.4145, 0.5323, 0.3855, 0.5323, 0.3566, 0.5323, 0.3566, 0.3566, 0.3739, 0.3566, 0.3913, 0.3566, 0.4087, 0.3566, 0.4261, 0.3566, 0.3566, 0.5343, 0.5323, 0.5343, 0.5323, 0.5517, 0.5323, 0.5691, 0.5323, 0.5865, 0.5323, 0.6038, 0.5323, 0.6212, 0.3566, 0.6212, 0.3566, 0.5923, 0.3566, 0.5633, 0.6657, 0.5343, 0.6454, 0.5343, 0.6454, 0.5546, 0.6657, 0.5546, 0.6434, 0.5343, 0.6232, 0.5343, 0.6232, 0.5546, 0.6434, 0.5546, 0.7101, 0.5566, 0.6899, 0.5566, 0.6899, 0.5768, 0.7101, 0.5768, 0.6879, 0.5566, 0.6677, 0.5566, 0.6677, 0.5768, 0.6879, 0.5768, 0.7101, 0.5343, 0.6899, 0.5343, 0.6899, 0.5546, 0.7101, 0.5546, 0.6879, 0.5343, 0.6677, 0.5343, 0.6677, 0.5546, 0.6879, 0.5546, 0.6657, 0.601, 0.6454, 0.601, 0.6454, 0.6212, 0.6657, 0.6212, 0.6434, 0.601, 0.6232, 0.601, 0.6232, 0.6212, 0.6434, 0.6212, 0.6657, 0.5788, 0.6454, 0.5788, 0.6454, 0.599, 0.6657, 0.599, 0.6434, 0.5788, 0.6232, 0.5788, 0.6232, 0.599, 0.6434, 0.599, 0.7101, 0.601, 0.6899, 0.601, 0.6899, 0.6212, 0.7101, 0.6212, 0.999, 0.5343, 0.9788, 0.5343, 0.9788, 0.6212, 0.999, 0.6212, 0.6879, 0.601, 0.6677, 0.601, 0.6677, 0.6212, 0.6879, 0.6212, 0.2657, 0.999, 0.2657, 0.9788, 0.1788, 0.9788, 0.1788, 0.999, 0.7101, 0.5788, 0.6899, 0.5788, 0.6899, 0.599, 0.7101, 0.599, 0.6879, 0.5788, 0.6677, 0.5788, 0.6677, 0.599, 0.6879, 0.599, 0.5768, 0.6454, 0.5566, 0.6454, 0.5566, 0.6657, 0.5768, 0.6657, 0.5546, 0.6454, 0.5343, 0.6454, 0.5343, 0.6657, 0.5546, 0.6657, 0.5768, 0.6232, 0.5566, 0.6232, 0.5566, 0.6434, 0.5768, 0.6434, 0.999, 0.4454, 0.9788, 0.4454, 0.9788, 0.5323, 0.999, 0.5323, 0.5546, 0.6232, 0.5343, 0.6232, 0.5343, 0.6434, 0.5546, 0.6434, 0.1768, 0.999, 0.1768, 0.9788, 0.08989, 0.9788, 0.08989, 0.999, 0.6212, 0.6454, 0.601, 0.6454, 0.601, 0.6657, 0.6212, 0.6657, 0.599, 0.6454, 0.5788, 0.6454, 0.5788, 0.6657, 0.599, 0.6657, 0.6212, 0.6232, 0.601, 0.6232, 0.601, 0.6434, 0.6212, 0.6434, 0.599, 0.6232, 0.5788, 0.6232, 0.5788, 0.6434, 0.599, 0.6434, 0.5768, 0.6899, 0.5566, 0.6899, 0.5566, 0.7101, 0.5768, 0.7101, 0.5546, 0.6899, 0.5343, 0.6899, 0.5343, 0.7101, 0.5546, 0.7101, 0.5768, 0.6677, 0.5566, 0.6677, 0.5566, 0.6879, 0.5768, 0.6879, 0.5546, 0.6677, 0.5343, 0.6677, 0.5343, 0.6879, 0.5546, 0.6879, 0.6212, 0.6899, 0.601, 0.6899, 0.601, 0.7101, 0.6212, 0.7101, 0.599, 0.6899, 0.5788, 0.6899, 0.5788, 0.7101, 0.599, 0.7101, 0.6212, 0.6677, 0.601, 0.6677, 0.601, 0.6879, 0.6212, 0.6879, 0.599, 0.6677, 0.5788, 0.6677, 0.5788, 0.6879, 0.599, 0.6879, 0.6657, 0.4677, 0.6454, 0.4677, 0.6454, 0.4879, 0.6657, 0.4879, 0.999, 0.3566, 0.9788, 0.3566, 0.9788, 0.4434, 0.999, 0.4434, 0.6434, 0.4677, 0.6232, 0.4677, 0.6232, 0.4879, 0.6434, 0.4879, 0.08789, 0.999, 0.08789, 0.9788, 0.001001, 0.9788, 0.001001, 0.999, 0.6657, 0.4454, 0.6454, 0.4454, 0.6454, 0.4657, 0.6657, 0.4657, 0.6434, 0.4454, 0.6232, 0.4454, 0.6232, 0.4657, 0.6434, 0.4657, 0.7101, 0.4677, 0.6899, 0.4677, 0.6899, 0.4879, 0.7101, 0.4879, 0.6879, 0.4677, 0.6677, 0.4677, 0.6677, 0.4879, 0.6879, 0.4879, 0.7101, 0.4454, 0.6899, 0.4454, 0.6899, 0.4657, 0.7101, 0.4657, 0.999, 0.2677, 0.9788, 0.2677, 0.9788, 0.3546, 0.999, 0.3546, 0.6879, 0.4454, 0.6677, 0.4454, 0.6677, 0.4657, 0.6879, 0.4657, 0.8879, 0.9768, 0.8879, 0.9566, 0.801, 0.9566, 0.801, 0.9768, 0.6657, 0.5121, 0.6454, 0.5121, 0.6454, 0.5323, 0.6657, 0.5323, 0.6434, 0.5121, 0.6232, 0.5121, 0.6232, 0.5323, 0.6434, 0.5323, 0.6657, 0.4899, 0.6454, 0.4899, 0.6454, 0.5101, 0.6657, 0.5101, 0.6434, 0.4899, 0.6232, 0.4899, 0.6232, 0.5101, 0.6434, 0.5101, 0.7101, 0.5121, 0.6899, 0.5121, 0.6899, 0.5323, 0.7101, 0.5323, 0.6879, 0.5121, 0.6677, 0.5121, 0.6677, 0.5323, 0.6879, 0.5323, 0.7101, 0.4899, 0.6899, 0.4899, 0.6899, 0.5101, 0.7101, 0.5101, 0.6879, 0.4899, 0.6677, 0.4899, 0.6677, 0.5101, 0.6879, 0.5101, 0.4879, 0.6454, 0.4677, 0.6454, 0.4677, 0.6657, 0.4879, 0.6657, 0.4657, 0.6454, 0.4454, 0.6454, 0.4454, 0.6657, 0.4657, 0.6657, 0.4879, 0.6232, 0.4677, 0.6232, 0.4677, 0.6434, 0.4879, 0.6434, 0.4657, 0.6232, 0.4454, 0.6232, 0.4454, 0.6434, 0.4657, 0.6434, 0.999, 0.1788, 0.9788, 0.1788, 0.9788, 0.2657, 0.999, 0.2657, 0.799, 0.9768, 0.799, 0.9566, 0.7121, 0.9566, 0.7121, 0.9768, 0.999, 0.08989, 0.9788, 0.08989, 0.9788, 0.1768, 0.999, 0.1768, 0.7101, 0.9768, 0.7101, 0.9566, 0.6232, 0.9566, 0.6232, 0.9768, 0.999, 0.001001, 0.9788, 0.001001, 0.9788, 0.08789, 0.999, 0.08789, 0.6212, 0.9768, 0.6212, 0.9566, 0.5343, 0.9566, 0.5343, 0.9768, 0.9768, 0.8899, 0.9566, 0.8899, 0.9566, 0.9768, 0.9768, 0.9768, 0.5323, 0.9768, 0.5323, 0.9566, 0.4454, 0.9566, 0.4454, 0.9768, 0.9546, 0.8899, 0.9343, 0.8899, 0.9343, 0.9768, 0.9546, 0.9768, 0.4434, 0.9768, 0.4434, 0.9566, 0.3566, 0.9566, 0.3566, 0.9768, 0.9768, 0.801, 0.9566, 0.801, 0.9566, 0.8879, 0.9768, 0.8879, 0.3546, 0.9768, 0.3546, 0.9566, 0.2677, 0.9566, 0.2677, 0.9768, 0.9768, 0.7121, 0.9566, 0.7121, 0.9566, 0.799, 0.9768, 0.799, 0.2657, 0.9768, 0.2657, 0.9566, 0.1788, 0.9566, 0.1788, 0.9768, 0.9768, 0.6232, 0.9566, 0.6232, 0.9566, 0.7101, 0.9768, 0.7101, 0.8434, 0.9546, 0.8434, 0.9343, 0.7566, 0.9343, 0.7566, 0.9546, 0.9768, 0.3566, 0.9566, 0.3566, 0.9566, 0.4434, 0.9768, 0.4434, 0.7546, 0.9546, 0.7546, 0.9343, 0.6677, 0.9343, 0.6677, 0.9546, 0.9768, 0.2677, 0.9566, 0.2677, 0.9566, 0.3546, 0.9768, 0.3546, 0.6212, 0.8879, 0.6212, 0.8677, 0.5343, 0.8677, 0.5343, 0.8879, 0.799, 0.2677, 0.7788, 0.2677, 0.7788, 0.3546, 0.799, 0.3546, 0.799, 0.8657, 0.799, 0.8454, 0.7121, 0.8454, 0.7121, 0.8657, 0.7768, 0.2677, 0.7566, 0.2677, 0.7566, 0.3546, 0.7768, 0.3546, 0.3546, 0.9101, 0.3546, 0.8899, 0.2677, 0.8899, 0.2677, 0.9101, 0.5323, 0.6454, 0.5121, 0.6454, 0.5121, 0.6657, 0.5323, 0.6657, 0.5101, 0.6454, 0.4899, 0.6454, 0.4899, 0.6657, 0.5101, 0.6657, 0.5323, 0.6232, 0.5121, 0.6232, 0.5121, 0.6434, 0.5323, 0.6434, 0.5101, 0.6232, 0.4899, 0.6232, 0.4899, 0.6434, 0.5101, 0.6434, 0.4879, 0.6899, 0.4677, 0.6899, 0.4677, 0.7101, 0.4879, 0.7101, 0.4657, 0.6899, 0.4454, 0.6899, 0.4454, 0.7101, 0.4657, 0.7101, 0.4879, 0.6677, 0.4677, 0.6677, 0.4677, 0.6879, 0.4879, 0.6879, 0.4657, 0.6677, 0.4454, 0.6677, 0.4454, 0.6879, 0.4657, 0.6879, 0.5323, 0.6899, 0.5121, 0.6899, 0.5121, 0.7101, 0.5323, 0.7101, 0.9101, 0.1788, 0.8899, 0.1788, 0.8899, 0.3546, 0.9101, 0.3546, 0.5101, 0.6899, 0.4899, 0.6899, 0.4899, 0.7101, 0.5101, 0.7101, 0.3546, 0.8879, 0.3546, 0.8677, 0.1788, 0.8677, 0.1788, 0.8879, 0.5323, 0.6677, 0.5121, 0.6677, 0.5121, 0.6879, 0.5323, 0.6879, 0.5101, 0.6677, 0.4899, 0.6677, 0.4899, 0.6879, 0.5101, 0.6879, 0.6657, 0.3788, 0.6454, 0.3788, 0.6454, 0.399, 0.6657, 0.399, 0.6434, 0.3788, 0.6232, 0.3788, 0.6232, 0.399, 0.6434, 0.399, 0.6657, 0.3566, 0.6454, 0.3566, 0.6454, 0.3768, 0.6657, 0.3768, 0.9323, 0.7121, 0.9121, 0.7121, 0.9121, 0.799, 0.9323, 0.799, 0.6434, 0.3566, 0.6232, 0.3566, 0.6232, 0.3768, 0.6434, 0.3768, 0.1768, 0.8879, 0.1768, 0.8677, 0.001001, 0.8677, 0.001001, 0.8879, 0.7101, 0.3788, 0.6899, 0.3788, 0.6899, 0.399, 0.7101, 0.399, 0.6879, 0.3788, 0.6677, 0.3788, 0.6677, 0.399, 0.6879, 0.399, 0.7101, 0.3566, 0.6899, 0.3566, 0.6899, 0.3768, 0.7101, 0.3768, 0.6879, 0.3566, 0.6677, 0.3566, 0.6677, 0.3768, 0.6879, 0.3768, 0.6657, 0.4232, 0.6454, 0.4232, 0.6454, 0.4434, 0.6657, 0.4434, 0.6434, 0.4232, 0.6232, 0.4232, 0.6232, 0.4434, 0.6434, 0.4434, 0.6657, 0.401, 0.6454, 0.401, 0.6454, 0.4212, 0.6657, 0.4212, 0.6434, 0.401, 0.6232, 0.401, 0.6232, 0.4212, 0.6434, 0.4212, 0.7101, 0.4232, 0.6899, 0.4232, 0.6899, 0.4434, 0.7101, 0.4434, 0.6879, 0.4232, 0.6677, 0.4232, 0.6677, 0.4434, 0.6879, 0.4434, 0.7101, 0.401, 0.6899, 0.401, 0.6899, 0.4212, 0.7101, 0.4212, 0.6879, 0.401, 0.6677, 0.401, 0.6677, 0.4212, 0.6879, 0.4212, 0.399, 0.6454, 0.3788, 0.6454, 0.3788, 0.6657, 0.399, 0.6657, 0.8879, 0.7121, 0.8677, 0.7121, 0.8677, 0.8879, 0.8879, 0.8879, 0.3768, 0.6454, 0.3566, 0.6454, 0.3566, 0.6657, 0.3768, 0.6657, 0.1768, 0.9323, 0.1768, 0.9121, 0.08989, 0.9121, 0.08989, 0.9323, 0.399, 0.6232, 0.3788, 0.6232, 0.3788, 0.6434, 0.399, 0.6434, 0.3768, 0.6232, 0.3566, 0.6232, 0.3566, 0.6434, 0.3768, 0.6434, 0.4434, 0.6454, 0.4232, 0.6454, 0.4232, 0.6657, 0.4434, 0.6657, 0.4212, 0.6454, 0.401, 0.6454, 0.401, 0.6657, 0.4212, 0.6657, 0.4434, 0.6232, 0.4232, 0.6232, 0.4232, 0.6434, 0.4434, 0.6434, 0.9546, 0.001001, 0.9343, 0.001001, 0.9343, 0.08789, 0.9546, 0.08789, 0.4212, 0.6232, 0.401, 0.6232, 0.401, 0.6434, 0.4212, 0.6434, 0.2657, 0.9323, 0.2657, 0.9121, 0.1788, 0.9121, 0.1788, 0.9323, 0.399, 0.6899, 0.3788, 0.6899, 0.3788, 0.7101, 0.399, 0.7101, 0.3768, 0.6899, 0.3566, 0.6899, 0.3566, 0.7101, 0.3768, 0.7101, 0.399, 0.6677, 0.3788, 0.6677, 0.3788, 0.6879, 0.399, 0.6879, 0.3768, 0.6677, 0.3566, 0.6677, 0.3566, 0.6879, 0.3768, 0.6879, 0.4434, 0.6899, 0.4232, 0.6899, 0.4232, 0.7101, 0.4434, 0.7101, 0.4212, 0.6899, 0.401, 0.6899, 0.401, 0.7101, 0.4212, 0.7101, 0.4434, 0.6677, 0.4232, 0.6677, 0.4232, 0.6879, 0.4434, 0.6879, 0.4212, 0.6677, 0.401, 0.6677, 0.401, 0.6879, 0.4212, 0.6879, 0.3101, 0.6454, 0.2899, 0.6454, 0.2899, 0.6657, 0.3101, 0.6657, 0.2879, 0.6454, 0.2677, 0.6454, 0.2677, 0.6657, 0.2879, 0.6657, 0.3101, 0.6232, 0.2899, 0.6232, 0.2899, 0.6434, 0.3101, 0.6434, 0.2879, 0.6232, 0.2677, 0.6232, 0.2677, 0.6434, 0.2879, 0.6434, 0.9768, 0.5343, 0.9566, 0.5343, 0.9566, 0.6212, 0.9768, 0.6212, 0.9323, 0.9546, 0.9323, 0.9343, 0.8454, 0.9343, 0.8454, 0.9546, 0.8212, 0.6232, 0.801, 0.6232, 0.801, 0.799, 0.8212, 0.799, 0.5323, 0.7768, 0.5323, 0.7566, 0.3566, 0.7566, 0.3566, 0.7768, 0.9768, 0.08989, 0.9566, 0.08989, 0.9566, 0.1768, 0.9768, 0.1768, 0.1768, 0.8212, 0.1768, 0.801, 0.001001, 0.801, 0.001001, 0.8212, 0.8434, 0.2677, 0.8232, 0.2677, 0.8232, 0.4434, 0.8434, 0.4434, 0.3546, 0.8212, 0.3546, 0.801, 0.1788, 0.801, 0.1788, 0.8212, 0.8434, 0.4454, 0.8232, 0.4454, 0.8232, 0.6212, 0.8434, 0.6212, 0.5323, 0.9546, 0.5323, 0.9343, 0.4454, 0.9343, 0.4454, 0.9546, 0.9768, 0.001001, 0.9566, 0.001001, 0.9566, 0.08789, 0.9768, 0.08789, 0.5323, 0.8212, 0.5323, 0.801, 0.3566, 0.801, 0.3566, 0.8212, 0.9546, 0.801, 0.9343, 0.801, 0.9343, 0.8879, 0.9546, 0.8879, 0.7101, 0.8212, 0.7101, 0.801, 0.5343, 0.801, 0.5343, 0.8212, 0.9546, 0.6232, 0.9343, 0.6232, 0.9343, 0.7101, 0.9546, 0.7101, 0.1768, 0.9546, 0.1768, 0.9343, 0.08989, 0.9343, 0.08989, 0.9546, 0.8657, 0.3566, 0.8454, 0.3566, 0.8454, 0.5323, 0.8657, 0.5323, 0.8434, 0.9323, 0.8434, 0.9121, 0.7566, 0.9121, 0.7566, 0.9323, 0.8879, 0.001001, 0.8677, 0.001001, 0.8677, 0.1768, 0.8879, 0.1768, 0.7546, 0.9323, 0.7546, 0.9121, 0.6677, 0.9121, 0.6677, 0.9323, 0.8879, 0.1788, 0.8677, 0.1788, 0.8677, 0.3546, 0.8879, 0.3546, 0.7101, 0.8434, 0.7101, 0.8232, 0.5343, 0.8232, 0.5343, 0.8434, 0.9546, 0.3566, 0.9343, 0.3566, 0.9343, 0.4434, 0.9546, 0.4434, 0.6657, 0.9323, 0.6657, 0.9121, 0.5788, 0.9121, 0.5788, 0.9323, 0.5546, 0.6212, 0.5546, 0.5788, 0.5343, 0.5788, 0.5343, 0.6212, 0.6212, 0.6212, 0.6212, 0.5788, 0.601, 0.5788, 0.601, 0.6212, 0.599, 0.6212, 0.599, 0.5788, 0.5788, 0.5788, 0.5788, 0.6212, 0.5768, 0.4879, 0.5768, 0.4454, 0.5566, 0.4454, 0.5566, 0.4879, 0.5546, 0.4879, 0.5546, 0.4454, 0.5343, 0.4454, 0.5343, 0.4879, 0.6212, 0.4454, 0.601, 0.4454, 0.601, 0.4879, 0.6212, 0.4879, 0.599, 0.4879, 0.599, 0.4454, 0.5788, 0.4454, 0.5788, 0.4879, 0.5768, 0.5323, 0.5768, 0.4899, 0.5566, 0.4899, 0.5566, 0.5323, 0.5546, 0.5323, 0.5546, 0.4899, 0.5343, 0.4899, 0.5343, 0.5323, 0.6212, 0.5323, 0.6212, 0.4899, 0.601, 0.4899, 0.601, 0.5323, 0.599, 0.5323, 0.599, 0.4899, 0.5788, 0.4899, 0.5788, 0.5323, 0.5768, 0.399, 0.5768, 0.3566, 0.5566, 0.3566, 0.5566, 0.399, 0.5546, 0.399, 0.5546, 0.3566, 0.5343, 0.3566, 0.5343, 0.399, 0.6212, 0.3566, 0.601, 0.3566, 0.601, 0.399, 0.6212, 0.399, 0.599, 0.399, 0.599, 0.3566, 0.5788, 0.3566, 0.5788, 0.399, 0.5768, 0.4434, 0.5768, 0.401, 0.5566, 0.401, 0.5566, 0.4434, 0.5546, 0.401, 0.5343, 0.401, 0.5343, 0.4434, 0.5546, 0.4434, 0.5768, 0.9121, 0.5343, 0.9121, 0.5343, 0.9546, 0.5768, 0.9546, 0.9323, 0.8899, 0.8899, 0.8899, 0.8899, 0.9323, 0.9323, 0.9323, 0.6212, 0.401, 0.601, 0.401, 0.601, 0.4434, 0.6212, 0.4434, 0.599, 0.401, 0.5788, 0.401, 0.5788, 0.4434, 0.599, 0.4434, 0.7101, 0.6677, 0.6677, 0.6677, 0.6677, 0.7101, 0.7101, 0.7101, 0.6657, 0.6677, 0.6232, 0.6677, 0.6232, 0.7101, 0.6657, 0.7101, 0.2212, 0.6657, 0.2212, 0.6232, 0.201, 0.6232, 0.201, 0.6657, 0.199, 0.6657, 0.199, 0.6232, 0.1788, 0.6232, 0.1788, 0.6657, 0.2657, 0.6232, 0.2454, 0.6232, 0.2454, 0.6657, 0.2657, 0.6657, 0.7101, 0.6232, 0.6677, 0.6232, 0.6677, 0.6657, 0.7101, 0.6657, 0.2434, 0.6232, 0.2232, 0.6232, 0.2232, 0.6657, 0.2434, 0.6657, 0.2212, 0.6677, 0.201, 0.6677, 0.201, 0.7101, 0.2212, 0.7101, 0.8434, 0.2657, 0.8434, 0.08989, 0.801, 0.08989, 0.801, 0.2657, 0.3546, 0.799, 0.3546, 0.7566, 0.1788, 0.7566, 0.1788, 0.799, 0.799, 0.08989, 0.7566, 0.08989, 0.7566, 0.2657, 0.799, 0.2657, 0.001001, 0.799, 0.1768, 0.799, 0.1768, 0.7566, 0.001001, 0.7566, 0.6657, 0.6232, 0.6232, 0.6232, 0.6232, 0.6657, 0.6657, 0.6657, 0.799, 0.7566, 0.7566, 0.7566, 0.7566, 0.799, 0.799, 0.799, 0.7546, 0.7566, 0.7121, 0.7566, 0.7121, 0.799, 0.7546, 0.799, 0.799, 0.7121, 0.7566, 0.7121, 0.7566, 0.7546, 0.799, 0.7546, 0.199, 0.7101, 0.199, 0.6677, 0.1788, 0.6677, 0.1788, 0.7101, 0.2657, 0.7101, 0.2657, 0.6677, 0.2454, 0.6677, 0.2454, 0.7101, 0.2434, 0.7101, 0.2434, 0.6677, 0.2232, 0.6677, 0.2232, 0.7101, 0.7546, 0.3566, 0.7343, 0.3566, 0.7343, 0.399, 0.7546, 0.399, 0.7323, 0.3566, 0.7121, 0.3566, 0.7121, 0.399, 0.7323, 0.399, 0.7546, 0.7121, 0.7121, 0.7121, 0.7121, 0.7546, 0.7546, 0.7546, 0.5343, 0.1788, 0.5633, 0.1788, 0.5923, 0.1788, 0.6212, 0.1788, 0.6212, 0.3546, 0.6038, 0.3546, 0.5865, 0.3546, 0.5691, 0.3546, 0.5517, 0.3546, 0.5343, 0.3546, 0.1768, 0.5343, 0.1768, 0.5517, 0.1768, 0.5691, 0.1768, 0.5865, 0.1768, 0.6038, 0.1768, 0.6212, 0.001001, 0.6212, 0.001001, 0.5923, 0.001001, 0.5633, 0.001001, 0.5343, 0.1788, 0.3566, 0.3546, 0.3566, 0.3546, 0.3741, 0.3546, 0.3917, 0.3546, 0.4093, 0.3546, 0.4269, 0.3546, 0.4444, 0.3546, 0.462, 0.3546, 0.4796, 0.3546, 0.4972, 0.3546, 0.5148, 0.3546, 0.5323, 0.1788, 0.5323, 0.1788, 0.4737, 0.1788, 0.4151, 0.799, 0.3566, 0.7788, 0.3566, 0.7788, 0.399, 0.799, 0.399, 0.3546, 0.3546, 0.1788, 0.3546, 0.1788, 0.296, 0.1788, 0.2374, 0.1788, 0.1788, 0.3546, 0.1788, 0.3546, 0.1964, 0.3546, 0.2139, 0.3546, 0.2315, 0.3546, 0.2491, 0.3546, 0.2667, 0.3546, 0.2842, 0.3546, 0.3018, 0.3546, 0.3194, 0.3546, 0.337, 0.3546, 0.6454, 0.3343, 0.6454, 0.3343, 0.6657, 0.3546, 0.6657, 0.3323, 0.6454, 0.3121, 0.6454, 0.3121, 0.6657, 0.3323, 0.6657, 0.1768, 0.3546, 0.001001, 0.3546, 0.001001, 0.296, 0.001001, 0.2374, 0.001001, 0.1788, 0.1768, 0.1788, 0.1768, 0.1964, 0.1768, 0.2139, 0.1768, 0.2315, 0.1768, 0.2491, 0.1768, 0.2667, 0.1768, 0.2842, 0.1768, 0.3018, 0.1768, 0.3194, 0.1768, 0.337, 0.7768, 0.3566, 0.7566, 0.3566, 0.7566, 0.399, 0.7768, 0.399, 0.3566, 0.1788, 0.5323, 0.1788, 0.5323, 0.1964, 0.5323, 0.2139, 0.5323, 0.2315, 0.5323, 0.2491, 0.5323, 0.2667, 0.5323, 0.2842, 0.5323, 0.3018, 0.5323, 0.3194, 0.5323, 0.337, 0.5323, 0.3546, 0.3566, 0.3546, 0.3566, 0.296, 0.3566, 0.2374, 0.6212, 0.001001, 0.6212, 0.03616, 0.6212, 0.07131, 0.6212, 0.1065, 0.6212, 0.1416, 0.6212, 0.1768, 0.5343, 0.1768, 0.5343, 0.1182, 0.5343, 0.05959, 0.5343, 0.001001, 0.1768, 0.7101, 0.1182, 0.7101, 0.05959, 0.7101, 0.001001, 0.7101, 0.001001, 0.6232, 0.03616, 0.6232, 0.07131, 0.6232, 0.1065, 0.6232, 0.1416, 0.6232, 0.1768, 0.6232, 0.3546, 0.6232, 0.3343, 0.6232, 0.3343, 0.6434, 0.3546, 0.6434, 0.3323, 0.6232, 0.3121, 0.6232, 0.3121, 0.6434, 0.3323, 0.6434, 0.3101, 0.6899, 0.2899, 0.6899, 0.2899, 0.7101, 0.3101, 0.7101, 0.2879, 0.6899, 0.2677, 0.6899, 0.2677, 0.7101, 0.2879, 0.7101, 0.3101, 0.6677, 0.2899, 0.6677, 0.2899, 0.6879, 0.3101, 0.6879, 0.2879, 0.6677, 0.2677, 0.6677, 0.2677, 0.6879, 0.2879, 0.6879, 0.3546, 0.6899, 0.3343, 0.6899, 0.3343, 0.7101, 0.3546, 0.7101, 0.3323, 0.6899, 0.3121, 0.6899, 0.3121, 0.7101, 0.3323, 0.7101, 0.3546, 0.6677, 0.3343, 0.6677, 0.3343, 0.6879, 0.3546, 0.6879, 0.3323, 0.6677, 0.3121, 0.6677, 0.3121, 0.6879, 0.3323, 0.6879, 0.6657, 0.2899, 0.6454, 0.2899, 0.6454, 0.3101, 0.6657, 0.3101, 0.8212, 0.8879, 0.8212, 0.801, 0.801, 0.801, 0.801, 0.8879, 0.6434, 0.2899, 0.6232, 0.2899, 0.6232, 0.3101, 0.6434, 0.3101, 0.3566, 0.8879, 0.4434, 0.8879, 0.4434, 0.8677, 0.3566, 0.8677, 0.6657, 0.2677, 0.6454, 0.2677, 0.6454, 0.2879, 0.6657, 0.2879, 0.6434, 0.2677, 0.6232, 0.2677, 0.6232, 0.2879, 0.6434, 0.2879, 0.7101, 0.2899, 0.6899, 0.2899, 0.6899, 0.3101, 0.7101, 0.3101, 0.6879, 0.2899, 0.6677, 0.2899, 0.6677, 0.3101, 0.6879, 0.3101, 0.7101, 0.2677, 0.6899, 0.2677, 0.6899, 0.2879, 0.7101, 0.2879, 0.8434, 0.8879, 0.8434, 0.801, 0.8232, 0.801, 0.8232, 0.8879, 0.6879, 0.2677, 0.6677, 0.2677, 0.6677, 0.2879, 0.6879, 0.2879, 0.4454, 0.8879, 0.5323, 0.8879, 0.5323, 0.8677, 0.4454, 0.8677, 0.6657, 0.3343, 0.6454, 0.3343, 0.6454, 0.3546, 0.6657, 0.3546, 0.6434, 0.3343, 0.6232, 0.3343, 0.6232, 0.3546, 0.6434, 0.3546, 0.6657, 0.3121, 0.6454, 0.3121, 0.6454, 0.3323, 0.6657, 0.3323, 0.6434, 0.3121, 0.6232, 0.3121, 0.6232, 0.3323, 0.6434, 0.3323, 0.7101, 0.3343, 0.6899, 0.3343, 0.6899, 0.3546, 0.7101, 0.3546, 0.6879, 0.3343, 0.6677, 0.3343, 0.6677, 0.3546, 0.6879, 0.3546, 0.7101, 0.3121, 0.6899, 0.3121, 0.6899, 0.3323, 0.7101, 0.3323, 0.6879, 0.3121, 0.6677, 0.3121, 0.6677, 0.3323, 0.6879, 0.3323, 0.799, 0.02322, 0.7788, 0.02322, 0.7788, 0.04344, 0.799, 0.04344, 0.7768, 0.02322, 0.7566, 0.02322, 0.7566, 0.04344, 0.7768, 0.04344, 0.799, 0.001001, 0.7788, 0.001001, 0.7788, 0.02122, 0.799, 0.02122, 0.7768, 0.001001, 0.7566, 0.001001, 0.7566, 0.02122, 0.7768, 0.02122, 0.8434, 0.02322, 0.8232, 0.02322, 0.8232, 0.04344, 0.8434, 0.04344, 0.9101, 0.4434, 0.9101, 0.3566, 0.8899, 0.3566, 0.8899, 0.4434, 0.8212, 0.02322, 0.801, 0.02322, 0.801, 0.04344, 0.8212, 0.04344, 0.2677, 0.999, 0.3546, 0.999, 0.3546, 0.9788, 0.2677, 0.9788, 0.8434, 0.001001, 0.8232, 0.001001, 0.8232, 0.02122, 0.8434, 0.02122, 0.8212, 0.001001, 0.801, 0.001001, 0.801, 0.02122, 0.8212, 0.02122, 0.799, 0.06767, 0.7788, 0.06767, 0.7788, 0.08789, 0.799, 0.08789, 0.7768, 0.06767, 0.7566, 0.06767, 0.7566, 0.08789, 0.7768, 0.08789, 0.799, 0.04545, 0.7788, 0.04545, 0.7788, 0.06567, 0.799, 0.06567, 0.9101, 0.5323, 0.9101, 0.4454, 0.8899, 0.4454, 0.8899, 0.5323, 0.7768, 0.04545, 0.7566, 0.04545, 0.7566, 0.06567, 0.7768, 0.06567, 0.6232, 0.8879, 0.7101, 0.8879, 0.7101, 0.8677, 0.6232, 0.8677, 0.8434, 0.06767, 0.8232, 0.06767, 0.8232, 0.08789, 0.8434, 0.08789, 0.8212, 0.06767, 0.801, 0.06767, 0.801, 0.08789, 0.8212, 0.08789, 0.8434, 0.04545, 0.8232, 0.04545, 0.8232, 0.06567, 0.8434, 0.06567, 0.8212, 0.04545, 0.801, 0.04545, 0.801, 0.06567, 0.8212, 0.06567, 0.6657, 0.201, 0.6454, 0.201, 0.6454, 0.2212, 0.6657, 0.2212, 0.6434, 0.201, 0.6232, 0.201, 0.6232, 0.2212, 0.6434, 0.2212, 0.6657, 0.1788, 0.6454, 0.1788, 0.6454, 0.199, 0.6657, 0.199, 0.6434, 0.1788, 0.6232, 0.1788, 0.6232, 0.199, 0.6434, 0.199, 0.7101, 0.201, 0.6899, 0.201, 0.6899, 0.2212, 0.7101, 0.2212, 0.6879, 0.201, 0.6677, 0.201, 0.6677, 0.2212, 0.6879, 0.2212, 0.7101, 0.1788, 0.6899, 0.1788, 0.6899, 0.199, 0.7101, 0.199, 0.6879, 0.1788, 0.6677, 0.1788, 0.6677, 0.199, 0.6879, 0.199, 0.9101, 0.6212, 0.9101, 0.5343, 0.8899, 0.5343, 0.8899, 0.6212, 0.7121, 0.8879, 0.799, 0.8879, 0.799, 0.8677, 0.7121, 0.8677, 0.9101, 0.7101, 0.9101, 0.6232, 0.8899, 0.6232, 0.8899, 0.7101, 0.001001, 0.9101, 0.08789, 0.9101, 0.08789, 0.8899, 0.001001, 0.8899, 0.9101, 0.799, 0.9101, 0.7121, 0.8899, 0.7121, 0.8899, 0.799, 0.08989, 0.9101, 0.1768, 0.9101, 0.1768, 0.8899, 0.08989, 0.8899, 0.9101, 0.8879, 0.9101, 0.801, 0.8899, 0.801, 0.8899, 0.8879, 0.1788, 0.9101, 0.2657, 0.9101, 0.2657, 0.8899, 0.1788, 0.8899, 0.9323, 0.08789, 0.9323, 0.001001, 0.9121, 0.001001, 0.9121, 0.08789, 0.08989, 0.9768, 0.1768, 0.9768, 0.1768, 0.9566, 0.08989, 0.9566, 0.9323, 0.1768, 0.9323, 0.08989, 0.9121, 0.08989, 0.9121, 0.1768, 0.3566, 0.9101, 0.4434, 0.9101, 0.4434, 0.8899, 0.3566, 0.8899, 0.9323, 0.2657, 0.9323, 0.1788, 0.9121, 0.1788, 0.9121, 0.2657, 0.4454, 0.9101, 0.5323, 0.9101, 0.5323, 0.8899, 0.4454, 0.8899, 0.9323, 0.3546, 0.9323, 0.2677, 0.9121, 0.2677, 0.9121, 0.3546, 0.5343, 0.9101, 0.6212, 0.9101, 0.6212, 0.8899, 0.5343, 0.8899, 0.9323, 0.4434, 0.9323, 0.3566, 0.9121, 0.3566, 0.9121, 0.4434, 0.6232, 0.9101, 0.7101, 0.9101, 0.7101, 0.8899, 0.6232, 0.8899, 0.9323, 0.5323, 0.9323, 0.4454, 0.9121, 0.4454, 0.9121, 0.5323, 0.7121, 0.9101, 0.799, 0.9101, 0.799, 0.8899, 0.7121, 0.8899, 0.9323, 0.6212, 0.9323, 0.5343, 0.9121, 0.5343, 0.9121, 0.6212, 0.801, 0.9101, 0.8879, 0.9101, 0.8879, 0.8899, 0.801, 0.8899, 0.9323, 0.7101, 0.9323, 0.6232, 0.9121, 0.6232, 0.9121, 0.7101, 0.001001, 0.9323, 0.08789, 0.9323, 0.08789, 0.9121, 0.001001, 0.9121, 0.6657, 0.2454, 0.6454, 0.2454, 0.6454, 0.2657, 0.6657, 0.2657, 0.6434, 0.2454, 0.6232, 0.2454, 0.6232, 0.2657, 0.6434, 0.2657, 0.6657, 0.2232, 0.6454, 0.2232, 0.6454, 0.2434, 0.6657, 0.2434, 0.6434, 0.2232, 0.6232, 0.2232, 0.6232, 0.2434, 0.6434, 0.2434, 0.7101, 0.2454, 0.6899, 0.2454, 0.6899, 0.2657, 0.7101, 0.2657, 0.6879, 0.2454, 0.6677, 0.2454, 0.6677, 0.2657, 0.6879, 0.2657, 0.7101, 0.2232, 0.6899, 0.2232, 0.6899, 0.2434, 0.7101, 0.2434, 0.6879, 0.2232, 0.6677, 0.2232, 0.6677, 0.2434, 0.6879, 0.2434, 0.6657, 0.1121, 0.6454, 0.1121, 0.6454, 0.1323, 0.6657, 0.1323, 0.9101, 0.1768, 0.9101, 0.001001, 0.8899, 0.001001, 0.8899, 0.1768, 0.6434, 0.1121, 0.6232, 0.1121, 0.6232, 0.1323, 0.6434, 0.1323, 0.5343, 0.8657, 0.7101, 0.8657, 0.7101, 0.8454, 0.5343, 0.8454, 0.6657, 0.08989, 0.6454, 0.08989, 0.6454, 0.1101, 0.6657, 0.1101, 0.6434, 0.08989, 0.6232, 0.08989, 0.6232, 0.1101, 0.6434, 0.1101, 0.7101, 0.1121, 0.6899, 0.1121, 0.6899, 0.1323, 0.7101, 0.1323, 0.6879, 0.1121, 0.6677, 0.1121, 0.6677, 0.1323, 0.6879, 0.1323, 0.7101, 0.08989, 0.6899, 0.08989, 0.6899, 0.1101, 0.7101, 0.1101, 0.9323, 0.8879, 0.9323, 0.801, 0.9121, 0.801, 0.9121, 0.8879, 0.6879, 0.08989, 0.6677, 0.08989, 0.6677, 0.1101, 0.6879, 0.1101, 0.3566, 0.8657, 0.5323, 0.8657, 0.5323, 0.8454, 0.3566, 0.8454, 0.6657, 0.1566, 0.6454, 0.1566, 0.6454, 0.1768, 0.6657, 0.1768, 0.6434, 0.1566, 0.6232, 0.1566, 0.6232, 0.1768, 0.6434, 0.1768, 0.6657, 0.1343, 0.6454, 0.1343, 0.6454, 0.1546, 0.6657, 0.1546, 0.6434, 0.1343, 0.6232, 0.1343, 0.6232, 0.1546, 0.6434, 0.1546, 0.7101, 0.1566, 0.6899, 0.1566, 0.6899, 0.1768, 0.7101, 0.1768, 0.6879, 0.1566, 0.6677, 0.1566, 0.6677, 0.1768, 0.6879, 0.1768, 0.7101, 0.1343, 0.6899, 0.1343, 0.6899, 0.1546, 0.7101, 0.1546, 0.6879, 0.1343, 0.6677, 0.1343, 0.6677, 0.1546, 0.6879, 0.1546, 0.6657, 0.02322, 0.6454, 0.02322, 0.6454, 0.04344, 0.6657, 0.04344, 0.6434, 0.02322, 0.6232, 0.02322, 0.6232, 0.04344, 0.6434, 0.04344, 0.6657, 0.001001, 0.6454, 0.001001, 0.6454, 0.02122, 0.6657, 0.02122, 0.6434, 0.001001, 0.6232, 0.001001, 0.6232, 0.02122, 0.6434, 0.02122, 0.7101, 0.02322, 0.6899, 0.02322, 0.6899, 0.04344, 0.7101, 0.04344, 0.8657, 0.8879, 0.8657, 0.7121, 0.8454, 0.7121, 0.8454, 0.8879, 0.6879, 0.02322, 0.6677, 0.02322, 0.6677, 0.04344, 0.6879, 0.04344, 0.2677, 0.9323, 0.3546, 0.9323, 0.3546, 0.9121, 0.2677, 0.9121, 0.7101, 0.001001, 0.6899, 0.001001, 0.6899, 0.02122, 0.7101, 0.02122, 0.6879, 0.001001, 0.6677, 0.001001, 0.6677, 0.02122, 0.6879, 0.02122, 0.6657, 0.06767, 0.6454, 0.06767, 0.6454, 0.08789, 0.6657, 0.08789, 0.6434, 0.06767, 0.6232, 0.06767, 0.6232, 0.08789, 0.6434, 0.08789, 0.6657, 0.04545, 0.6454, 0.04545, 0.6454, 0.06567, 0.6657, 0.06567, 0.9546, 0.1768, 0.9546, 0.08989, 0.9343, 0.08989, 0.9343, 0.1768, 0.6434, 0.04545, 0.6232, 0.04545, 0.6232, 0.06567, 0.6434, 0.06567, 0.3566, 0.9323, 0.4434, 0.9323, 0.4434, 0.9121, 0.3566, 0.9121, 0.7101, 0.06767, 0.6899, 0.06767, 0.6899, 0.08789, 0.7101, 0.08789, 0.6879, 0.06767, 0.6677, 0.06767, 0.6677, 0.08789, 0.6879, 0.08789, 0.7101, 0.04545, 0.6899, 0.04545, 0.6899, 0.06567, 0.7101, 0.06567, 0.6879, 0.04545, 0.6677, 0.04545, 0.6677, 0.06567, 0.6879, 0.06567, 0.5768, 0.5566, 0.5566, 0.5566, 0.5566, 0.5768, 0.5768, 0.5768, 0.5546, 0.5566, 0.5343, 0.5566, 0.5343, 0.5768, 0.5546, 0.5768, 0.5768, 0.5343, 0.5566, 0.5343, 0.5566, 0.5546, 0.5768, 0.5546, 0.5546, 0.5343, 0.5343, 0.5343, 0.5343, 0.5546, 0.5546, 0.5546, 0.6212, 0.5566, 0.601, 0.5566, 0.601, 0.5768, 0.6212, 0.5768, 0.599, 0.5566, 0.5788, 0.5566, 0.5788, 0.5768, 0.599, 0.5768, 0.6212, 0.5343, 0.601, 0.5343, 0.601, 0.5546, 0.6212, 0.5546, 0.599, 0.5343, 0.5788, 0.5343, 0.5788, 0.5546, 0.599, 0.5546, 0.9546, 0.2657, 0.9546, 0.1788, 0.9343, 0.1788, 0.9343, 0.2657, 0.4454, 0.9323, 0.5323, 0.9323, 0.5323, 0.9121, 0.4454, 0.9121, 0.8879, 0.7101, 0.8879, 0.5343, 0.8677, 0.5343, 0.8677, 0.7101, 0.1788, 0.8657, 0.3546, 0.8657, 0.3546, 0.8454, 0.1788, 0.8454, 0.9546, 0.3546, 0.9546, 0.2677, 0.9343, 0.2677, 0.9343, 0.3546, 0.001001, 0.8657, 0.1768, 0.8657, 0.1768, 0.8454, 0.001001, 0.8454, 0.8879, 0.5323, 0.8879, 0.3566, 0.8677, 0.3566, 0.8677, 0.5323, 0.3566, 0.8434, 0.5323, 0.8434, 0.5323, 0.8232, 0.3566, 0.8232, 0.8657, 0.7101, 0.8657, 0.5343, 0.8454, 0.5343, 0.8454, 0.7101, 0.001001, 0.9546, 0.08789, 0.9546, 0.08789, 0.9343, 0.001001, 0.9343, 0.9546, 0.5323, 0.9546, 0.4454, 0.9343, 0.4454, 0.9343, 0.5323, 0.1788, 0.8434, 0.3546, 0.8434, 0.3546, 0.8232, 0.1788, 0.8232, 0.9546, 0.6212, 0.9546, 0.5343, 0.9343, 0.5343, 0.9343, 0.6212, 0.001001, 0.8434, 0.1768, 0.8434, 0.1768, 0.8232, 0.001001, 0.8232, 0.9546, 0.799, 0.9546, 0.7121, 0.9343, 0.7121, 0.9343, 0.799, 0.1788, 0.9546, 0.2657, 0.9546, 0.2657, 0.9343, 0.1788, 0.9343, 0.8657, 0.3546, 0.8657, 0.1788, 0.8454, 0.1788, 0.8454, 0.3546, 0.2677, 0.9546, 0.3546, 0.9546, 0.3546, 0.9343, 0.2677, 0.9343, 0.8657, 0.1768, 0.8657, 0.001001, 0.8454, 0.001001, 0.8454, 0.1768, 0.3566, 0.9546, 0.4434, 0.9546, 0.4434, 0.9343, 0.3566, 0.9343, 0.8434, 0.799, 0.8434, 0.6232, 0.8232, 0.6232, 0.8232, 0.799, 0.3566, 0.799, 0.5323, 0.799, 0.5323, 0.7788, 0.3566, 0.7788, 0.9768, 0.2657, 0.9768, 0.1788, 0.9566, 0.1788, 0.9566, 0.2657, 0.5788, 0.9546, 0.6657, 0.9546, 0.6657, 0.9343, 0.5788, 0.9343, 0.7546, 0.401, 0.7343, 0.401, 0.7343, 0.4434, 0.7546, 0.4434, 0.7323, 0.401, 0.7121, 0.401, 0.7121, 0.4434, 0.7323, 0.4434, 0.799, 0.401, 0.7788, 0.401, 0.7788, 0.4434, 0.799, 0.4434, 0.7768, 0.401, 0.7566, 0.401, 0.7566, 0.4434, 0.7768, 0.4434, 0.7546, 0.4454, 0.7343, 0.4454, 0.7343, 0.4879, 0.7546, 0.4879, 0.7323, 0.4879, 0.7323, 0.4454, 0.7121, 0.4454, 0.7121, 0.4879, 0.799, 0.4454, 0.7788, 0.4454, 0.7788, 0.4879, 0.799, 0.4879, 0.7768, 0.4454, 0.7566, 0.4454, 0.7566, 0.4879, 0.7768, 0.4879, 0.7546, 0.4899, 0.7343, 0.4899, 0.7343, 0.5323, 0.7546, 0.5323, 0.7323, 0.4899, 0.7121, 0.4899, 0.7121, 0.5323, 0.7323, 0.5323, 0.799, 0.4899, 0.7788, 0.4899, 0.7788, 0.5323, 0.799, 0.5323, 0.7768, 0.4899, 0.7566, 0.4899, 0.7566, 0.5323, 0.7768, 0.5323, 0.7546, 0.5343, 0.7343, 0.5343, 0.7343, 0.5768, 0.7546, 0.5768, 0.7323, 0.5768, 0.7323, 0.5343, 0.7121, 0.5343, 0.7121, 0.5768, 0.799, 0.5343, 0.7788, 0.5343, 0.7788, 0.5768, 0.799, 0.5768, 0.7768, 0.5343, 0.7566, 0.5343, 0.7566, 0.5768, 0.7768, 0.5768, 0.7546, 0.6212, 0.7546, 0.5788, 0.7343, 0.5788, 0.7343, 0.6212, 0.7101, 0.7566, 0.6677, 0.7566, 0.6677, 0.799, 0.7101, 0.799, 0.6657, 0.7566, 0.6232, 0.7566, 0.6232, 0.799, 0.6657, 0.799, 0.7323, 0.6212, 0.7323, 0.5788, 0.7121, 0.5788, 0.7121, 0.6212, 0.799, 0.6212, 0.799, 0.5788, 0.7788, 0.5788, 0.7788, 0.6212, 0.7101, 0.7121, 0.6677, 0.7121, 0.6677, 0.7546, 0.7101, 0.7546, 0.6657, 0.7121, 0.6232, 0.7121, 0.6232, 0.7546, 0.6657, 0.7546, 0.7768, 0.5788, 0.7566, 0.5788, 0.7566, 0.6212, 0.7768, 0.6212, 0.5768, 0.7121, 0.5566, 0.7121, 0.5566, 0.7546, 0.5768, 0.7546, 0.5546, 0.7546, 0.5546, 0.7121, 0.5343, 0.7121, 0.5343, 0.7546, 0.799, 0.6677, 0.7566, 0.6677, 0.7566, 0.7101, 0.799, 0.7101, 0.6212, 0.7546, 0.6212, 0.7121, 0.601, 0.7121, 0.601, 0.7546, 0.599, 0.7546, 0.599, 0.7121, 0.5788, 0.7121, 0.5788, 0.7546, 0.7546, 0.1788, 0.7121, 0.1788, 0.7121, 0.3546, 0.7546, 0.3546, 0.3566, 0.7546, 0.5323, 0.7546, 0.5323, 0.7121, 0.3566, 0.7121, 0.7546, 0.1768, 0.7546, 0.001001, 0.7121, 0.001001, 0.7121, 0.1768, 0.3546, 0.7546, 0.3546, 0.7121, 0.1788, 0.7121, 0.1788, 0.7546, 0.7546, 0.6677, 0.7121, 0.6677, 0.7121, 0.7101, 0.7546, 0.7101, 0.799, 0.6232, 0.7566, 0.6232, 0.7566, 0.6657, 0.799, 0.6657, 0.7546, 0.6232, 0.7121, 0.6232, 0.7121, 0.6657, 0.7546, 0.6657, 0.6212, 0.7566, 0.5788, 0.7566, 0.5788, 0.799, 0.6212, 0.799, 0.5768, 0.7566, 0.5566, 0.7566, 0.5566, 0.799, 0.5768, 0.799, 0.8212, 0.4454, 0.801, 0.4454, 0.801, 0.6212, 0.8212, 0.6212, 0.5546, 0.7566, 0.5343, 0.7566, 0.5343, 0.799, 0.5546, 0.799, 0.001001, 0.9768, 0.08789, 0.9768, 0.08789, 0.9566, 0.001001, 0.9566, 0.9768, 0.5323, 0.9768, 0.4454, 0.9566, 0.4454, 0.9566, 0.5323, 0.7121, 0.8434, 0.799, 0.8434, 0.799, 0.801, 0.7121, 0.801, 0.8212, 0.2677, 0.801, 0.2677, 0.801, 0.4434, 0.8212, 0.4434, 0.1768, 0.7546, 0.1768, 0.7121, 0.001001, 0.7121, 0.001001, 0.7546])
me_cube_001.use_remesh_preserve_volume = False
me_cube_001.use_remesh_preserve_attributes = False
me_cube_001.use_mirror_vertex_groups = False
me_cube_001.update()
me_cube = bpy.data.meshes.new('Cube')
me_cube.from_pydata([(2.2, -1.0, 0.0), (-3.0, -1.0, 0.0), (2.2, -1.0, 2.0), (-3.0, -1.0, 2.0), (3.0, -1.0, 0.8), (3.0, -1.0, 1.2), (-3.0, -1.0, 0.8), (-3.0, -1.0, 1.2), (2.0, -1.0, 0.0), (-2.0, -1.0, 0.0), (2.0, -1.0, 2.0), (-2.0, -1.0, 2.0), (2.0, -1.0, 0.8), (-2.0, -1.0, 0.8), (2.0, -1.0, 1.2), (-2.0, -1.0, 1.2), (2.0, -1.14, 0.8), (-2.0, -4.94, 0.8), (2.0, -1.14, 1.2), (-2.0, -4.94, 1.2), (-4.0, -1.4, -3.576e-07), (-4.0, -1.4, 1.2), (-4.0, -1.4, 2.0), (-4.0, -1.4, 0.8), (-2.3, -0.686, 0.314), (-2.3, -0.686, 1.137), (-2.3, -0.686, 1.686), (-2.3, -0.686, 0.8628), (2.0, -1.112, 0.8), (-2.0, -4.152, 0.8), (2.0, -1.112, 1.2), (-2.0, -4.152, 1.2), (-3.75, -1.3, 1.2), (-3.75, -1.3, 0.8), (-3.75, -1.3, 2.0), (-3.75, -1.3, -2.682e-07), (2.2, 0.0, 0.0), (-3.0, 2.384e-07, 0.0), (2.2, -4.768e-07, 2.0), (-3.0, 1.788e-07, 2.0), (3.0, -1.788e-07, 0.8), (3.0, -3.576e-07, 1.2), (2.0, -2.98e-07, 2.0), (-2.0, 0.0, 2.0), (2.0, 5.96e-08, 0.0), (-2.0, 1.192e-07, 0.0), (-4.0, 1.192e-06, -3.576e-07), (-4.0, 9.537e-07, 2.0), (-2.3, 1.073e-06, 0.314), (-2.3, 1.013e-06, 1.686), (-2.3, 1.132e-06, 0.8628), (-2.3, 1.073e-06, 1.137), (-3.75, 9.537e-07, -2.682e-07), (-3.75, 8.345e-07, 2.0), (-0.6, -2.32, 0.38), (-0.6, -2.32, 1.02), (-0.6, -1.68, 0.38), (-0.6, -1.68, 1.02), (0.6, -2.2, 0.5), (0.6, -2.2, 0.9), (0.6, -1.8, 0.5), (0.6, -1.8, 0.9), (-0.42, -1.8, 0.5), (-0.42, -1.8, 0.9), (-0.42, -2.2, 0.5), (-0.42, -2.2, 0.9), (-1.6, -3.32, 0.38), (-1.6, -3.32, 1.02), (-1.6, -2.68, 0.38), (-1.6, -2.68, 1.02), (-0.4, -3.2, 0.5), (-0.4, -3.2, 0.9), (-0.4, -2.8, 0.5), (-0.4, -2.8, 0.9), (-1.42, -2.8, 0.5), (-1.42, -2.8, 0.9), (-1.42, -3.2, 0.5), (-1.42, -3.2, 0.9)], [(7, 25)], [(45, 9, 1, 37), (43, 39, 3, 11), (41, 38, 2, 5), (15, 11, 3, 7), (32, 34, 22, 21), (33, 32, 21, 23), (9, 13, 6, 1), (13, 15, 7, 6), (36, 40, 4, 0), (40, 41, 5, 4), (4, 5, 14, 12), (0, 4, 12, 8), (8, 12, 13, 9), (29, 28, 16, 17), (5, 2, 10, 14), (14, 10, 11, 15), (38, 42, 10, 2), (42, 43, 11, 10), (36, 0, 8, 44), (44, 8, 9, 45), (16, 18, 19, 17), (28, 30, 18, 16), (31, 29, 17, 19), (30, 31, 19, 18), (23, 21, 25, 27), (35, 33, 23, 20), (52, 35, 20, 46), (21, 22, 26, 25), (20, 23, 27, 24), (46, 20, 24, 48), (14, 15, 31, 30), (15, 13, 29, 31), (12, 14, 30, 28), (13, 12, 28, 29), (37, 1, 35, 52), (1, 6, 33, 35), (6, 7, 32, 33), (7, 3, 34, 32), (3, 39, 53, 34), (27, 25, 51, 50), (24, 27, 50, 48), (25, 26, 49, 51), (34, 53, 47, 22), (22, 47, 49, 26), (54, 55, 57, 56), (62, 63, 61, 60), (60, 61, 59, 58), (64, 65, 55, 54), (62, 60, 58, 64), (63, 57, 55, 65), (61, 63, 65, 59), (56, 62, 64, 54), (58, 59, 65, 64), (56, 57, 63, 62), (66, 67, 69, 68), (74, 75, 73, 72), (72, 73, 71, 70), (76, 77, 67, 66), (74, 72, 70, 76), (75, 69, 67, 77), (73, 75, 77, 71), (68, 74, 76, 66), (70, 71, 77, 76), (68, 69, 75, 74)])
me_cube.polygons.foreach_set('use_smooth', [True] * 64)
me_cube.polygons.foreach_set('material_index', [0, 0, 1, 0, 0, 0, 0, 0, 0, 0, 0, 0, 0, 0, 1, 1, 1, 1, 0, 0, 0, 0, 0, 0, 0, 0, 0, 0, 0, 0, 0, 0, 0, 0, 0, 0, 0, 0, 0, 0, 0, 0, 0, 0, 0, 0, 0, 0, 0, 0, 0, 0, 0, 0, 0, 0, 0, 0, 0, 0, 0, 0, 0, 0])
_uv = me_cube.uv_layers.new(name='UVMap')
_uv.uv.foreach_set('vector', [0.25, 0.5, 0.3238, 0.5, 0.3012, 0.5, 0.25, 0.5, 0.25, 0.75, 0.25, 0.6872, 0.3012, 0.6795, 0.3238, 0.7323, 0.9999, 0.2598, 0.792, 0.3247, 0.7602, 0.1528, 0.9426, 0.07605, 0.3238, 0.6568, 0.3238, 0.7323, 0.3012, 0.6795, 0.3012, 0.6154, 0.3031, 0.5935, 0.3031, 0.6486, 0.3036, 0.6404, 0.3036, 0.5878, 0.3031, 0.5633, 0.3031, 0.5935, 0.3036, 0.5878, 0.3036, 0.5594, 0.3238, 0.5, 0.3238, 0.6094, 0.3012, 0.5789, 0.3012, 0.5, 0.3238, 0.6094, 0.3238, 0.6568, 0.3012, 0.6154, 0.3012, 0.5789, 0.75, 0.5, 0.75, 0.583, 0.6988, 0.5789, 0.6821, 0.5, 0.75, 0.583, 0.75, 0.6211, 0.6988, 0.6154, 0.6988, 0.5789, 0.6988, 0.5789, 0.6988, 0.6154, 0.6762, 0.6568, 0.6762, 0.6094, 0.6821, 0.5, 0.6988, 0.5789, 0.6762, 0.6094, 0.6762, 0.5, 0.6762, 0.5, 0.6762, 0.6094, 0.3238, 0.6094, 0.3238, 0.5, 0.349, 0.4679, 0.03067, 0.4561, 0.04074, 0.4528, 0.3029, 0.4467, 0.9426, 0.07605, 0.7602, 0.1528, 0.7262, 0.1523, 0.7481, 0.008809, 0.7481, 0.008809, 0.7262, 0.1523, 6.091e-05, 0.149, 0.001155, 5.799e-05, 0.792, 0.3247, 0.7514, 0.3315, 0.7262, 0.1523, 0.7602, 0.1528, 0.7514, 0.3315, 5.799e-05, 0.3364, 6.091e-05, 0.149, 0.7262, 0.1523, 0.75, 0.5, 0.6821, 0.5, 0.6762, 0.5, 0.75, 0.5, 0.75, 0.5, 0.6762, 0.5, 0.3238, 0.5, 0.25, 0.5, 0.04074, 0.4528, 0.05215, 0.4114, 0.3039, 0.4414, 0.3029, 0.4467, 0.03067, 0.4561, 0.05405, 0.4062, 0.05215, 0.4114, 0.04074, 0.4528, 0.3351, 0.4183, 0.349, 0.4679, 0.3029, 0.4467, 0.3039, 0.4414, 0.05405, 0.4062, 0.3351, 0.4183, 0.3039, 0.4414, 0.05215, 0.4114, 0.3036, 0.5594, 0.3036, 0.5878, 0.2961, 0.6408, 0.2961, 0.6098, 0.3031, 0.5, 0.3031, 0.5633, 0.3036, 0.5594, 0.3036, 0.5, 0.25, 0.5, 0.3031, 0.5, 0.3036, 0.5, 0.25, 0.5, 0.3036, 0.5878, 0.3036, 0.6404, 0.2961, 0.6949, 0.2961, 0.6408, 0.3036, 0.5, 0.3036, 0.5594, 0.2961, 0.6098, 0.2961, 0.5414, 0.25, 0.5, 0.3036, 0.5, 0.2961, 0.5414, 0.25, 0.5432, 0.03389, 0.3765, 1.001, 0.37, 0.3351, 0.4183, 0.05405, 0.4062, 1.001, 0.37, 1.001, 0.4972, 0.349, 0.4679, 0.3351, 0.4183, 0.001137, 0.4753, 0.03389, 0.3765, 0.05405, 0.4062, 0.03067, 0.4561, 1.001, 0.4972, 0.001137, 0.4753, 0.03067, 0.4561, 0.349, 0.4679, 0.25, 0.5, 0.3012, 0.5, 0.3031, 0.5, 0.25, 0.5, 0.3012, 0.5, 0.3012, 0.5789, 0.3031, 0.5633, 0.3031, 0.5, 0.3012, 0.5789, 0.3012, 0.6154, 0.3031, 0.5935, 0.3031, 0.5633, 0.3012, 0.6154, 0.3012, 0.6795, 0.3031, 0.6486, 0.3031, 0.5935, 0.3012, 0.6795, 0.25, 0.6872, 0.25, 0.656, 0.3031, 0.6486, 0.2961, 0.6098, 0.2961, 0.6408, 0.25, 0.6462, 0.25, 0.6142, 0.2961, 0.5414, 0.2961, 0.6098, 0.25, 0.6142, 0.25, 0.5432, 0.2961, 0.6408, 0.2961, 0.6949, 0.25, 0.7014, 0.25, 0.6462, 0.3031, 0.6486, 0.25, 0.656, 0.25, 0.6476, 0.3036, 0.6404, 0.3036, 0.6404, 0.25, 0.6476, 0.25, 0.7014, 0.2961, 0.6949, 0.34, 0.5128, 0.34, 0.8328, 0.66, 0.8328, 0.66, 0.5128, 0.29, 0.5728, 0.29, 0.7728, 0.8, 0.7728, 0.8, 0.5728, 0.6, 0.5728, 0.6, 0.7728, 0.4, 0.7728, 0.4, 0.5728, 0.29, 0.5728, 0.29, 0.7728, 0.2, 0.8328, 0.2, 0.5128, 0.29, 0.7624, 0.8, 0.7624, 0.8, 0.5624, 0.29, 0.5624, 0.29, 0.7624, 0.2, 0.8224, 0.2, 0.5024, 0.29, 0.5624, 0.8, 0.7624, 0.29, 0.7624, 0.29, 0.5624, 0.8, 0.5624, 0.2, 0.8224, 0.29, 0.7624, 0.29, 0.5624, 0.2, 0.5024, 0.8, 0.5728, 0.8, 0.7728, 0.29, 0.7728, 0.29, 0.5728, 0.2, 0.5128, 0.2, 0.8328, 0.29, 0.7728, 0.29, 0.5728, 0.84, 0.5128, 0.84, 0.8328, 1.16, 0.8328, 1.16, 0.5128, 0.79, 0.5728, 0.79, 0.7728, 1.3, 0.7728, 1.3, 0.5728, 0.1, 0.5728, 0.1, 0.7728, -0.1, 0.7728, -0.1, 0.5728, 0.79, 0.5728, 0.79, 0.7728, 0.7, 0.8328, 0.7, 0.5128, 0.79, 0.7644, 1.3, 0.7644, 1.3, 0.5644, 0.79, 0.5644, 0.79, 0.7644, 0.7, 0.8244, 0.7, 0.5044, 0.79, 0.5644, 0.3, 0.7644, -0.21, 0.7644, -0.21, 0.5644, 0.3, 0.5644, 0.7, 0.8244, 0.79, 0.7644, 0.79, 0.5644, 0.7, 0.5044, 0.3, 0.5728, 0.3, 0.7728, -0.21, 0.7728, -0.21, 0.5728, 0.7, 0.5128, 0.7, 0.8328, 0.79, 0.7728, 0.79, 0.5728])
me_cube.materials.append(mat_material)
me_cube.materials.append(mat_material_001)
me_cube.use_remesh_preserve_volume = False
me_cube.use_remesh_preserve_attributes = False
me_cube.use_mirror_vertex_groups = False
me_cube.update()
me_plane_003 = bpy.data.meshes.new('Plane.003')
me_plane_003.from_pydata([(2.47, -0.9311, 0.0), (2.285, -0.9791, -3.644e-09), (1.965, -1.0, 0.0), (1.512, -1.0, 0.0), (-2.712, -0.9927, -3.644e-09), (-2.467, -1.0, 0.0), (-2.91, -1.0, 0.0), (2.627, -0.6824, -3.644e-09), (2.576, -0.8386, 0.0), (-2.844, -0.8603, 0.0), (-2.609, -0.692, 3.644e-09), (-3.118, -1.0, 0.0), (2.658, -0.5261, -3.644e-09), (2.668, -0.2498, 0.0), (-2.469, -0.5274, 5.465e-09), (-2.408, -0.3561, 3.644e-09), (2.668, -3.972e-07, 0.0), (-2.384, 1.032e-06, -1.822e-09), (-2.384, -0.1803, -1.822e-09), (-2.469, -0.5274, 0.4719), (-3.753, -0.5274, 0.4719), (-2.79, -0.5274, 0.2426), (-3.111, -0.5274, 0.3323), (-3.432, -0.5274, 0.4009), (-1.407, 7.559e-07, -1.47e-09), (-1.407, -1.0, 0.0), (-1.407, -0.5271, 0.473), (-1.407, -0.5271, 3.578e-09), (-0.4018, -1.0, 0.0), (-0.4018, 4.715e-07, -1.107e-09), (-0.4018, -0.5269, 1.792e-09), (-0.4018, -0.5268, 0.4741), (0.5998, 1.881e-07, -7.459e-10), (0.5998, -1.0, 0.0), (0.5998, -0.5265, 0.4752), (0.5998, -0.5266, 1.281e-11), (1.597, -9.409e-08, -3.863e-10), (1.597, -0.5264, -1.759e-09), (1.597, -1.0, 0.0), (-1.407, -0.8942, 0.2927), (-0.4018, -0.8942, 0.2927), (0.5998, -0.8942, 0.2927), (-1.407, 0.001557, 0.473), (-0.4018, 0.001852, 0.4741), (0.5998, 0.002146, 0.4752)], [], [(1, 0, 8, 7, 12, 37, 38, 2), (14, 27, 24, 17, 18, 15), (34, 35, 33, 41), (19, 20, 23, 22, 21, 14), (25, 27, 14, 10, 9, 11, 6, 4, 5), (24, 27, 30, 29), (26, 19, 14, 27), (28, 30, 27, 25), (31, 26, 27, 30), (29, 30, 35, 32), (32, 35, 37, 36), (33, 35, 30, 28), (34, 31, 30, 35), (36, 37, 12, 13, 16), (38, 37, 35, 33, 3), (44, 32, 35, 34), (43, 29, 30, 31), (33, 41, 40, 28), (28, 40, 39, 25), (26, 27, 25, 39), (29, 32, 44, 43), (24, 29, 43, 42), (30, 28, 40, 31), (42, 24, 27, 26)])
_uv = me_plane_003.uv_layers.new(name='UVMap')
_uv.uv.foreach_set('vector', [0.7009, 0.763, 0.7244, 0.7691, 0.7378, 0.7808, 0.7442, 0.8005, 0.7482, 0.8258, 0.6139, 0.8246, 0.6216, 0.7603, 0.6604, 0.7603, 0.09927, 0.8202, 0.2337, 0.8213, 0.2337, 0.8869, 0.1101, 0.8869, 0.1101, 0.8641, 0.1071, 0.8418, 0.0, 0.0, 0.0, 0.0, 0.0, 0.0, 0.0, 0.0, 0.09927, 0.8202, 0.0, 0.0, 0.0, 0.0, 0.0, 0.0, 0.0, 0.0, 0.09927, 0.8202, 0.2337, 0.7603, 0.2337, 0.8213, 0.09927, 0.8202, 0.08162, 0.7993, 0.05188, 0.778, 0.0172, 0.7603, 0.04356, 0.7603, 0.06856, 0.7613, 0.09952, 0.7603, 0.2337, 0.8869, 0.2337, 0.8213, 0.3609, 0.8224, 0.3609, 0.8869, 0.2592, 0.8215, 0.09927, 0.8202, 0.09927, 0.8202, 0.2337, 0.8213, 0.3609, 0.7603, 0.3609, 0.8224, 0.2337, 0.8213, 0.2337, 0.7603, 0.4106, 0.8229, 0.2592, 0.8215, 0.2337, 0.8213, 0.3609, 0.8224, 0.3609, 0.8869, 0.3609, 0.8224, 0.4877, 0.8235, 0.4877, 0.8869, 0.4877, 0.8869, 0.4877, 0.8235, 0.6139, 0.8246, 0.6139, 0.8869, 0.4877, 0.7603, 0.4877, 0.8235, 0.3609, 0.8224, 0.3609, 0.7603, 0.5614, 0.8242, 0.4106, 0.8229, 0.3609, 0.8224, 0.4877, 0.8235, 0.6139, 0.8869, 0.6139, 0.8246, 0.7482, 0.8258, 0.7495, 0.8553, 0.7495, 0.8869, 0.6216, 0.7603, 0.6139, 0.8246, 0.4877, 0.8235, 0.4877, 0.7603, 0.6126, 0.7603, 0.0, 0.0, 0.0, 0.0, 0.0, 0.0, 0.0, 0.0, 0.0, 0.0, 0.0, 0.0, 0.0, 0.0, 0.0, 0.0, 0.4877, 0.7603, 0.4877, 0.7603, 0.3609, 0.7603, 0.3609, 0.7603, 0.3609, 0.7603, 0.3609, 0.7603, 0.2337, 0.7603, 0.2337, 0.7603, 0.0, 0.0, 0.0, 0.0, 0.0, 0.0, 0.0, 0.0, 0.3609, 0.8869, 0.4877, 0.8869, 0.4877, 0.8869, 0.3609, 0.8869, 0.2337, 0.8869, 0.3609, 0.8869, 0.3609, 0.8869, 0.2337, 0.8869, 0.0, 0.0, 0.0, 0.0, 0.0, 0.0, 0.0, 0.0, 0.0, 0.0, 0.0, 0.0, 0.0, 0.0, 0.0, 0.0])
me_plane_003.use_remesh_preserve_volume = False
me_plane_003.use_remesh_preserve_attributes = False
me_plane_003.use_mirror_vertex_groups = False
me_plane_003.update()
me_plane_002 = bpy.data.meshes.new('Plane.002')
me_plane_002.from_pydata([(2.285, -0.9791, 3.725e-09), (2.47, -0.9311, -3.725e-09), (1.536, -1.0, 0.0), (1.965, -1.0, 0.0), (-2.454, -0.9967, 3.725e-09), (-2.689, -1.0, 0.0), (2.627, -0.6824, 3.725e-09), (2.576, -0.8386, 0.0), (-2.61, -0.6891, 0.0), (-2.845, -0.8573, -1.863e-09), (-3.121, -1.0, 0.0), (2.658, -0.5284, -3.725e-09), (2.668, -0.2498, 7.451e-09), (-2.408, -0.3558, 0.0), (-2.47, -0.526, 0.0), (-2.384, 1.1e-06, -1.863e-09), (-2.384, -0.1803, -1.863e-09), (2.668, -1.134e-07, 3.725e-09), (-1.4, -0.9976, 2.753e-09), (-1.4, -0.5265, -7.773e-10), (-1.4, 8.639e-07, -7.744e-10), (-0.4018, -0.527, -1.502e-09), (-0.4018, -0.9984, 1.833e-09), (-0.4018, 6.241e-07, 3.297e-10), (0.5985, -0.9992, 9.108e-10), (0.5985, 3.839e-07, 1.436e-09), (0.5985, -0.5274, -2.229e-09), (1.602, -1.0, 0.0), (1.602, 1.428e-07, 2.546e-09), (1.602, -0.5279, -2.958e-09), (2.934, -0.5284, 0.4859), (-1.4, -0.9976, 0.4882), (-1.4, -0.5265, 0.4859), (-0.4018, -0.527, 0.4859), (0.5985, -0.5274, 0.4859), (1.602, -0.5279, 0.4859), (-1.4, 8.639e-07, 0.4882), (-0.4018, -0.9984, 0.4882), (-0.4018, 6.241e-07, 0.4882), (0.5985, -0.9992, 0.4882), (0.5985, 3.839e-07, 0.4882), (1.602, -1.0, 0.4882), (1.602, 1.428e-07, 0.4882), (2.968, -1.134e-07, 0.4843), (2.091, -0.5284, -0.4697), (-2.47, -0.526, -0.4859), (-1.4, -0.5265, -0.4859), (-0.4018, -0.527, -0.4859), (0.5985, -0.5274, -0.4859), (1.602, -0.5279, -0.4859), (-1.4, -0.8599, -0.3077), (-0.4018, -0.8607, -0.3077), (0.5985, -0.8615, -0.3077), (1.602, -0.8623, -0.3077), (2.093, -1.134e-07, -0.4697), (-1.4, 8.639e-07, -0.494), (-0.4018, 6.241e-07, -0.494), (0.5985, 3.839e-07, -0.494), (1.602, 1.428e-07, -0.494), (2.842, -0.5284, 0.243), (2.87, -1.134e-07, 0.2421)], [], [(1, 7, 6, 11, 29, 27, 3, 0), (14, 19, 20, 15, 16, 13), (18, 19, 14, 8, 9, 10, 5, 4), (20, 19, 21, 23), (22, 21, 19, 18), (23, 21, 26, 25), (24, 26, 21, 22), (25, 26, 29, 28), (27, 29, 26, 24, 2), (28, 29, 11, 12, 17), (24, 39, 37, 22), (11, 59, 30, 35, 29), (21, 26, 34, 33), (19, 21, 33, 32), (26, 29, 35, 34), (22, 37, 31, 18), (23, 25, 40, 38), (20, 23, 38, 36), (25, 28, 42, 40), (19, 18, 31, 32), (20, 19, 32, 36), (23, 21, 33, 38), (21, 22, 37, 33), (26, 24, 39, 34), (25, 26, 34, 40), (35, 29, 27, 41), (42, 28, 29, 35), (27, 41, 39, 24, 2), (42, 28, 17, 60, 43), (26, 21, 47, 48), (21, 19, 46, 47), (29, 26, 48, 49), (14, 45, 46, 19), (29, 49, 44, 11), (22, 51, 52, 24), (18, 50, 51, 22), (2, 24, 52, 53, 27), (46, 50, 18, 19), (21, 47, 51, 22), (48, 52, 24, 26), (29, 49, 53, 27), (23, 20, 55, 56), (28, 25, 57, 58), (17, 28, 58, 54), (25, 23, 56, 57), (55, 46, 19, 20), (56, 47, 21, 23), (57, 48, 26, 25), (28, 58, 49, 29)])
_uv = me_plane_002.uv_layers.new(name='UVMap')
_uv.uv.foreach_set('vector', [0.6226, 0.7609, 0.6335, 0.7704, 0.6387, 0.7865, 0.6419, 0.807, 0.5334, 0.8061, 0.5378, 0.7538, 0.5707, 0.7538, 0.6036, 0.756, 0.1149, 0.8025, 0.2249, 0.8035, 0.2249, 0.8566, 0.1237, 0.8566, 0.1237, 0.8381, 0.1213, 0.82, 0.2249, 0.7541, 0.2249, 0.8035, 0.1149, 0.8025, 0.1005, 0.7858, 0.07634, 0.7685, 0.04803, 0.7538, 0.0924, 0.7538, 0.1165, 0.7542, 0.2249, 0.8566, 0.2249, 0.8035, 0.3275, 0.8043, 0.3275, 0.8566, 0.3275, 0.754, 0.3275, 0.8043, 0.2249, 0.8035, 0.2249, 0.7541, 0.3275, 0.8566, 0.3275, 0.8043, 0.4303, 0.8052, 0.4303, 0.8566, 0.4303, 0.7539, 0.4303, 0.8052, 0.3275, 0.8043, 0.3275, 0.754, 0.4303, 0.8566, 0.4303, 0.8052, 0.5334, 0.8061, 0.5334, 0.8566, 0.5378, 0.7538, 0.5334, 0.8061, 0.4303, 0.8052, 0.4303, 0.7539, 0.5318, 0.7538, 0.5334, 0.8566, 0.5334, 0.8061, 0.6419, 0.807, 0.643, 0.8309, 0.643, 0.8566, 0.4303, 0.7539, 0.4303, 0.7539, 0.3275, 0.754, 0.3275, 0.754, 0.6419, 0.807, 0.6419, 0.807, 0.6419, 0.807, 0.5334, 0.8061, 0.5334, 0.8061, 0.3275, 0.8043, 0.4303, 0.8052, 0.4303, 0.8052, 0.3275, 0.8043, 0.2249, 0.8035, 0.3275, 0.8043, 0.3275, 0.8043, 0.2249, 0.8035, 0.4303, 0.8052, 0.5334, 0.8061, 0.5334, 0.8061, 0.4303, 0.8052, 0.3275, 0.754, 0.3275, 0.754, 0.2249, 0.7541, 0.2249, 0.7541, 0.3275, 0.8566, 0.4303, 0.8566, 0.4303, 0.8566, 0.3275, 0.8566, 0.2249, 0.8566, 0.3275, 0.8566, 0.3275, 0.8566, 0.2249, 0.8566, 0.4303, 0.8566, 0.5334, 0.8566, 0.5334, 0.8566, 0.4303, 0.8566, 0.0, 0.0, 0.0, 0.0, 0.0, 0.0, 0.0, 0.0, 0.0, 0.0, 0.0, 0.0, 0.0, 0.0, 0.0, 0.0, 0.0, 0.0, 0.0, 0.0, 0.0, 0.0, 0.0, 0.0, 0.0, 0.0, 0.0, 0.0, 0.0, 0.0, 0.0, 0.0, 0.0, 0.0, 0.0, 0.0, 0.0, 0.0, 0.0, 0.0, 0.0, 0.0, 0.0, 0.0, 0.0, 0.0, 0.0, 0.0, 0.0, 0.0, 0.0, 0.0, 0.0, 0.0, 0.0, 0.0, 0.0, 0.0, 0.0, 0.0, 0.0, 0.0, 0.0, 0.0, 0.0, 0.0, 0.0, 0.0, 0.0, 0.0, 0.0, 0.0, 0.0, 0.0, 0.0, 0.0, 0.0, 0.0, 0.0, 0.0, 0.0, 0.0, 0.0, 0.0, 0.4303, 0.8052, 0.3275, 0.8043, 0.3275, 0.8043, 0.4303, 0.8052, 0.3275, 0.8043, 0.2249, 0.8035, 0.2249, 0.8035, 0.3275, 0.8043, 0.5334, 0.8061, 0.4303, 0.8052, 0.4303, 0.8052, 0.5334, 0.8061, 0.1149, 0.8025, 0.1149, 0.8025, 0.2249, 0.8035, 0.2249, 0.8035, 0.5334, 0.8061, 0.5334, 0.8061, 0.6419, 0.807, 0.6419, 0.807, 0.3275, 0.754, 0.3275, 0.754, 0.4303, 0.7539, 0.4303, 0.7539, 0.2249, 0.7541, 0.2249, 0.7541, 0.3275, 0.754, 0.3275, 0.754, 0.0, 0.0, 0.0, 0.0, 0.0, 0.0, 0.0, 0.0, 0.0, 0.0, 0.0, 0.0, 0.0, 0.0, 0.0, 0.0, 0.0, 0.0, 0.0, 0.0, 0.0, 0.0, 0.0, 0.0, 0.0, 0.0, 0.0, 0.0, 0.0, 0.0, 0.0, 0.0, 0.0, 0.0, 0.0, 0.0, 0.0, 0.0, 0.0, 0.0, 0.0, 0.0, 0.3275, 0.8566, 0.2249, 0.8566, 0.2249, 0.8566, 0.3275, 0.8566, 0.5334, 0.8566, 0.4303, 0.8566, 0.4303, 0.8566, 0.5334, 0.8566, 0.643, 0.8566, 0.5334, 0.8566, 0.5334, 0.8566, 0.643, 0.8566, 0.4303, 0.8566, 0.3275, 0.8566, 0.3275, 0.8566, 0.4303, 0.8566, 0.0, 0.0, 0.0, 0.0, 0.0, 0.0, 0.0, 0.0, 0.0, 0.0, 0.0, 0.0, 0.0, 0.0, 0.0, 0.0, 0.0, 0.0, 0.0, 0.0, 0.0, 0.0, 0.0, 0.0, 0.0, 0.0, 0.0, 0.0, 0.0, 0.0, 0.0, 0.0])
me_plane_002.use_remesh_preserve_volume = False
me_plane_002.use_remesh_preserve_attributes = False
me_plane_002.use_mirror_vertex_groups = False
me_plane_002.update()
me_plane = bpy.data.meshes.new('Plane')
me_plane.from_pydata([(2.96, -0.4844, 0.0), (2.975, -0.25, 0.0), (2.914, -0.6875, 0.0), (2.476, -0.9869, 0.0), (2.67, -0.9375, 0.0), (-2.3, -0.1715, -3.576e-07), (2.823, -0.8438, 0.0), (-2.3, 1.101e-06, -3.576e-07), (2.975, -2.673e-07, 0.0), (-0.4014, 6.939e-07, -2.512e-07), (1.594, -1.0, 0.0), (2.354, -1.0, 0.0), (-2.829, -0.8712, 0.0), (-3.083, -1.0, 0.0), (-2.562, -0.6981, 0.0), (-2.326, -0.3446, 0.0), (-2.404, -0.4851, 0.0), (-1.403, -1.0, 0.0), (-1.403, 1.101e-06, -3.576e-07), (-1.403, -0.485, 0.0), (-0.4014, -1.0, 0.0), (-0.4014, -0.4849, 0.0), (0.5985, 2.878e-07, -1.451e-07), (0.5985, -0.4847, 0.0), (0.5985, -1.0, 0.0), (1.594, 5.517e-08, -8.429e-08), (1.594, -0.4846, 0.0), (2.66, -0.4844, 0.4837), (-0.4014, 6.939e-07, 0.4792), (-1.403, -0.485, 0.4837), (-0.4014, -0.4849, 0.4837), (0.5985, -0.4847, 0.4837), (1.594, -0.4846, 0.4837), (1.594, -1.0, 0.4792), (-1.403, -1.0, 0.4792), (-1.403, 1.101e-06, 0.4792), (-0.4014, -1.0, 0.4792), (0.5985, 2.878e-07, 0.4792), (0.5985, -1.0, 0.4792), (1.594, 5.517e-08, 0.4792), (2.675, -2.673e-07, 0.4733), (2.877, -2.673e-07, 0.2367), (2.862, -0.4844, 0.2418)], [], [(1, 8, 25, 26, 0), (0, 26, 10, 11, 3, 4, 6, 2), (17, 19, 16, 14, 12, 13), (19, 18, 7, 5, 15, 16), (20, 21, 19, 17), (21, 9, 18, 19), (24, 23, 21, 20), (23, 22, 9, 21), (10, 26, 23, 24), (26, 25, 22, 23), (22, 25, 39, 37), (26, 32, 31, 23), (23, 31, 30, 21), (26, 0, 42, 27, 32), (21, 30, 29, 19), (10, 33, 38, 24), (18, 9, 28, 35), (20, 36, 34, 17), (9, 22, 37, 28), (24, 38, 36, 20), (21, 30, 36, 20), (19, 29, 34, 17), (31, 38, 24, 23), (32, 33, 10, 26), (18, 35, 29, 19), (9, 28, 30, 21), (37, 31, 23, 22), (39, 32, 26, 25), (40, 41, 8, 25, 39)])
_uv = me_plane.uv_layers.new(name='UVMap')
_uv.uv.foreach_set('vector', [0.752, 0.8465, 0.752, 0.8749, 0.5954, 0.8749, 0.5954, 0.8189, 0.7503, 0.82, 0.7503, 0.82, 0.5954, 0.8189, 0.5954, 0.7615, 0.6816, 0.7615, 0.6954, 0.7629, 0.7175, 0.7686, 0.7347, 0.7792, 0.7451, 0.7969, 0.2554, 0.7615, 0.2554, 0.8165, 0.1419, 0.8158, 0.124, 0.7957, 0.09368, 0.7761, 0.0649, 0.7615, 0.2554, 0.8165, 0.2554, 0.8749, 0.1537, 0.8749, 0.1537, 0.8554, 0.1507, 0.8358, 0.1419, 0.8158, 0.369, 0.7615, 0.369, 0.8173, 0.2554, 0.8165, 0.2554, 0.7615, 0.369, 0.8173, 0.369, 0.8749, 0.2554, 0.8749, 0.2554, 0.8165, 0.4824, 0.7615, 0.4824, 0.8181, 0.369, 0.8173, 0.369, 0.7615, 0.4824, 0.8181, 0.4824, 0.8749, 0.369, 0.8749, 0.369, 0.8173, 0.5954, 0.7615, 0.5954, 0.8189, 0.4824, 0.8181, 0.4824, 0.7615, 0.5954, 0.8189, 0.5954, 0.8749, 0.4824, 0.8749, 0.4824, 0.8181, 0.4824, 0.8749, 0.5954, 0.8749, 0.5954, 0.8749, 0.4824, 0.8749, 0.5954, 0.8189, 0.5954, 0.8189, 0.4824, 0.8181, 0.4824, 0.8181, 0.4824, 0.8181, 0.4824, 0.8181, 0.369, 0.8173, 0.369, 0.8173, 0.5954, 0.8189, 0.7503, 0.82, 0.7503, 0.82, 0.7503, 0.82, 0.5954, 0.8189, 0.369, 0.8173, 0.369, 0.8173, 0.2554, 0.8165, 0.2554, 0.8165, 0.5954, 0.7615, 0.5954, 0.7615, 0.4824, 0.7615, 0.4824, 0.7615, 0.2554, 0.8749, 0.369, 0.8749, 0.369, 0.8749, 0.2554, 0.8749, 0.369, 0.7615, 0.369, 0.7615, 0.2554, 0.7615, 0.2554, 0.7615, 0.369, 0.8749, 0.4824, 0.8749, 0.4824, 0.8749, 0.369, 0.8749, 0.4824, 0.7615, 0.4824, 0.7615, 0.369, 0.7615, 0.369, 0.7615, 0.0, 0.0, 0.0, 0.0, 0.0, 0.0, 0.0, 0.0, 0.0, 0.0, 0.0, 0.0, 0.0, 0.0, 0.0, 0.0, 0.0, 0.0, 0.0, 0.0, 0.0, 0.0, 0.0, 0.0, 0.0, 0.0, 0.0, 0.0, 0.0, 0.0, 0.0, 0.0, 0.0, 0.0, 0.0, 0.0, 0.0, 0.0, 0.0, 0.0, 0.0, 0.0, 0.0, 0.0, 0.0, 0.0, 0.0, 0.0, 0.0, 0.0, 0.0, 0.0, 0.0, 0.0, 0.0, 0.0, 0.0, 0.0, 0.0, 0.0, 0.0, 0.0, 0.0, 0.0, 0.0, 0.0, 0.0, 0.0, 0.0, 0.0, 0.0, 0.0, 0.0, 0.0])
me_plane.use_remesh_preserve_volume = False
me_plane.use_remesh_preserve_attributes = False
me_plane.use_mirror_vertex_groups = False
me_plane.update()

# ---- objects
ob_cube_001 = bpy.data.objects.new('Cube.001', me_cube_001)
ob_cube = bpy.data.objects.new('Cube', me_cube)
ob_lamp = bpy.data.objects.new('Lamp', light_lamp)
ob_camera = bpy.data.objects.new('Camera', cam_camera)
ob_plane_002 = bpy.data.objects.new('Plane.002', me_plane_003)
ob_plane_001 = bpy.data.objects.new('Plane.001', me_plane_002)
ob_plane = bpy.data.objects.new('Plane', me_plane)

# ---- transforms, parenting, visibility, modifiers, constraints
ob_cube_001.location = (-2.0, 0.0, 1.0)
ob_cube_001.lineart.crease_threshold = 0.0
_m = ob_cube_001.modifiers.new('Mirror', 'MIRROR')
_m.use_axis = (False, True, False)
ob_cube.location = (0.0, 0.0, 0.0)
ob_cube.lock_rotations_4d = False
ob_cube.empty_display_type = 'ARROWS'
ob_cube.display_type = 'SOLID'
ob_cube.lineart.crease_threshold = 0.0
_m = ob_cube.modifiers.new('Mirror', 'MIRROR')
_m.use_axis = (False, True, False)
_m = ob_cube.modifiers.new('Subsurf', 'SUBSURF')
_m.uv_smooth = 'PRESERVE_CORNERS'
_m.quality = 1
_m.render_levels = 1
_m.show_only_control_edges = False
_m = ob_cube.modifiers.new('Solidify', 'SOLIDIFY')
_m.nonmanifold_thickness_mode = 'FIXED'
_m.nonmanifold_merge_threshold = 0.0003
ob_lamp.location = (4.076, 1.005, 5.904)
ob_lamp.rotation_euler = (0.6503, 0.05522, 1.866)
ob_lamp.lock_rotations_4d = False
ob_lamp.empty_display_type = 'ARROWS'
ob_lamp.color = (0.0, 0.0, 0.0, 0.0)
ob_lamp.lineart.crease_threshold = 0.0
ob_camera.location = (7.481, -6.508, 5.344)
ob_camera.rotation_euler = (1.109, 0.0, 0.8149)
ob_camera.lock_rotations_4d = False
ob_camera.empty_display_type = 'ARROWS'
ob_camera.color = (0.0, 0.0, 0.0, 0.0)
ob_camera.display_type = 'WIRE'
ob_camera.lineart.crease_threshold = 0.0
ob_plane_002.location = (0.0, 0.0, 1.5)
ob_plane_002.lineart.crease_threshold = 0.0
_m = ob_plane_002.modifiers.new('Mirror', 'MIRROR')
_m.use_axis = (False, True, False)
_m = ob_plane_002.modifiers.new('Solidify', 'SOLIDIFY')
_m.nonmanifold_thickness_mode = 'FIXED'
_m.nonmanifold_merge_threshold = 0.0003
ob_plane_001.location = (0.0, 0.0, 0.5)
ob_plane_001.display_type = 'SOLID'
ob_plane_001.lineart.crease_threshold = 0.0
_m = ob_plane_001.modifiers.new('Solidify', 'SOLIDIFY')
_m.thickness = 0.005
_m.nonmanifold_thickness_mode = 'FIXED'
_m.nonmanifold_merge_threshold = 0.0003
_m = ob_plane_001.modifiers.new('Mirror', 'MIRROR')
_m.use_axis = (False, True, False)
ob_plane.location = (0.0, 0.0, 1.0)
ob_plane.lineart.crease_threshold = 0.0
_m = ob_plane.modifiers.new('Mirror', 'MIRROR')
_m.use_axis = (False, True, False)
_m = ob_plane.modifiers.new('Solidify', 'SOLIDIFY')
_m.nonmanifold_thickness_mode = 'FIXED'
_m.nonmanifold_merge_threshold = 0.0003

# ---- collection membership
col_collection_1.objects.link(ob_cube_001)
col_collection_1.objects.link(ob_cube)
col_collection_1.objects.link(ob_lamp)
col_collection_1.objects.link(ob_camera)
col_collection_2.objects.link(ob_plane_002)
col_collection_2.objects.link(ob_plane_001)
col_collection_2.objects.link(ob_plane)

# ---- scene / render settings (as saved in the file)
scene.camera = ob_camera
scene.frame_start = 1; scene.frame_end = 250; scene.frame_set(1)
scene.render.engine = 'BLENDER_EEVEE_NEXT'
scene.render.resolution_percentage = 50
scene.render.dither_intensity = 0.0
scene.cycles.use_denoising = False
scene.cycles.samples = 128
scene.cycles.sampling_pattern = 'TABULATED_SOBOL'
scene.cycles.light_sampling_threshold = 0.0
scene.cycles.use_adaptive_sampling = False
scene.cycles.use_light_tree = False
scene.cycles.blur_glossy = 0.0
scene.cycles.sample_clamp_indirect = 0.0
scene.view_settings.view_transform = 'Standard'
bpy.context.view_layer.update()
